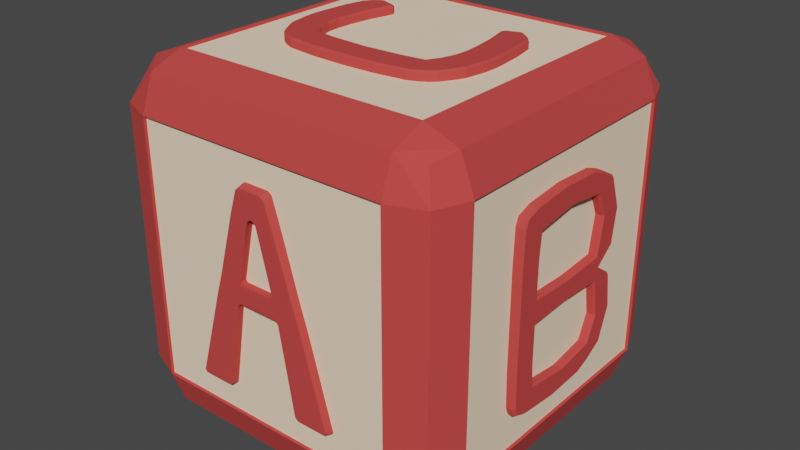# Source: toyblock.blend  (saved by Blender 2.83.19; exported with 4.5.12 LTS)
import bpy
from mathutils import Matrix  # noqa: F401  (used for matrix-valued properties, if any)

bpy.ops.wm.read_factory_settings(use_empty=True)
scene = bpy.context.scene
scene.name = 'Scene'

# ---- collections
col_collection = bpy.data.collections.new('Collection'); scene.collection.children.link(col_collection)

# ---- materials (node trees are filled in below, after node groups)
mat_material = bpy.data.materials.new('Material')
mat_material.alpha_threshold = 0.0
mat_material.use_transparent_shadow = False
mat_material.line_color = (0.0, 0.0, 0.0, 1.0)
mat_material_001 = bpy.data.materials.new('Material.001')
mat_material_001.use_transparent_shadow = False

# ---- material node trees
mat_material.use_nodes = True; mat_material.node_tree.nodes.clear()
_N = mat_material.node_tree.nodes; _L = mat_material.node_tree.links
n0 = _N.new('ShaderNodeOutputMaterial'); n0.name = 'Material Output'; n0.location = (300, 300)
n1 = _N.new('ShaderNodeBsdfPrincipled'); n1.name = 'Principled BSDF'; n1.location = (10, 300)
n1.distribution = 'GGX'
n1.subsurface_method = 'BURLEY'
n1.inputs[0].default_value = (1.0, 0.7858, 0.5674, 1.0)
n1.inputs[2].default_value = 0.9
n1.inputs[3].default_value = 1.45
n1.inputs[27].default_value = (0.0, 0.0, 0.0, 1.0)
n1.inputs[28].default_value = 1.0
_L.new(n1.outputs[0], n0.inputs[0])
n0.is_active_output = True
mat_material_001.use_nodes = True; mat_material_001.node_tree.nodes.clear()
_N = mat_material_001.node_tree.nodes; _L = mat_material_001.node_tree.links
n0 = _N.new('ShaderNodeBsdfPrincipled'); n0.name = 'Principled BSDF'; n0.location = (10, 300)
n0.distribution = 'GGX'
n0.subsurface_method = 'BURLEY'
n0.inputs[0].default_value = (0.5926, 0.0522, 0.04819, 1.0)
n0.inputs[2].default_value = 0.9
n0.inputs[3].default_value = 1.45
n0.inputs[27].default_value = (0.0, 0.0, 0.0, 1.0)
n0.inputs[28].default_value = 1.0
n1 = _N.new('ShaderNodeOutputMaterial'); n1.name = 'Material Output'; n1.location = (300, 300)
_L.new(n0.outputs[0], n1.inputs[0])
n1.is_active_output = True

# ---- world
world_world = bpy.data.worlds.new('World'); scene.world = world_world
world_world.use_nodes = True; world_world.node_tree.nodes.clear()
_N = world_world.node_tree.nodes; _L = world_world.node_tree.links
n0 = _N.new('ShaderNodeOutputWorld'); n0.name = 'World Output'; n0.location = (300, 300)
n1 = _N.new('ShaderNodeBackground'); n1.name = 'Background'; n1.location = (10, 300)
n1.inputs[0].default_value = (0.05088, 0.05088, 0.05088, 1.0)
_L.new(n1.outputs[0], n0.inputs[0])
n0.is_active_output = True
world_world.color = (0.05088, 0.05088, 0.05088)
world_world.use_sun_shadow = False
world_world.sun_shadow_jitter_overblur = 0.0

# ---- meshes
me_cube = bpy.data.meshes.new('Cube')
me_cube.from_pydata([(-0.7328, 0.9255, -0.9255), (-0.7328, 0.7378, -1.0), (-0.7328, 1.0, -0.7265), (-0.9255, 0.9255, -0.7265), (-1.0, 0.7378, -0.7265), (-0.8604, 0.8542, -0.8833), (-0.9255, 0.7378, -0.9255), (-0.7323, 0.7374, -0.9822), (-0.9822, 0.7392, -0.7269), (-0.7327, 0.9822, -0.7259), (0.7328, 0.9255, -0.9255), (0.7328, 0.7378, -1.0), (0.7328, 1.0, -0.7265), (0.9255, 0.9255, -0.7265), (1.0, 0.7378, -0.7265), (0.8604, 0.8542, -0.8833), (0.9255, 0.7378, -0.9255), (0.7323, 0.7374, -0.9822), (0.9822, 0.7392, -0.7269), (0.7327, 0.9822, -0.7259), (0.0, 1.0, -0.7265), (0.0, 0.7378, -1.0), (0.0, 0.9255, -0.9255), (0.0, 0.7374, -0.9822), (0.0, 0.9822, -0.7259), (-0.7328, -0.9255, -0.9255), (-0.7328, -0.7378, -1.0), (-0.7328, -1.0, -0.7265), (-0.9255, -0.9255, -0.7265), (-1.0, -0.7378, -0.7265), (-0.8604, -0.8542, -0.8833), (-0.9255, -0.7378, -0.9255), (-0.7323, -0.7374, -0.9822), (-0.9822, -0.7392, -0.7269), (-0.7327, -0.9822, -0.7259), (-0.7328, 0.0, -1.0), (-0.9255, 0.0, -0.9255), (-1.0, 0.0, -0.7265), (-0.9822, 0.0, -0.7269), (-0.7323, 0.0, -0.9822), (0.7328, -0.9255, -0.9255), (0.7328, -0.7378, -1.0), (0.7328, -1.0, -0.7265), (0.9255, -0.9255, -0.7265), (1.0, -0.7378, -0.7265), (0.8604, -0.8542, -0.8833), (0.9255, -0.7378, -0.9255), (0.7323, -0.7374, -0.9822), (0.9822, -0.7392, -0.7269), (0.7327, -0.9822, -0.7259), (0.0, -1.0, -0.7265), (0.0, -0.7378, -1.0), (0.0, -0.9255, -0.9255), (0.0, -0.7374, -0.9822), (0.0, -0.9822, -0.7259), (0.7328, 0.0, -1.0), (0.9255, 0.0, -0.9255), (1.0, 0.0, -0.7265), (0.9822, 0.0, -0.7269), (0.7323, 0.0, -0.9822), (0.0, 0.0, -0.9822), (-0.7328, 0.9255, 0.9255), (-0.7328, 0.7378, 1.0), (-0.7328, 1.0, 0.7265), (-0.9255, 0.9255, 0.7265), (-1.0, 0.7378, 0.7265), (-0.8604, 0.8542, 0.8833), (-0.9255, 0.7378, 0.9255), (-0.7323, 0.7374, 0.9822), (-0.9822, 0.7392, 0.7269), (-0.7327, 0.9822, 0.7259), (-0.7328, 1.0, 0.0), (-0.9255, 0.9255, 0.0), (-1.0, 0.7378, 0.0), (-0.9822, 0.7392, 0.0), (-0.7327, 0.9822, 0.0), (0.7328, 0.9255, 0.9255), (0.7328, 0.7378, 1.0), (0.7328, 1.0, 0.7265), (0.9255, 0.9255, 0.7265), (1.0, 0.7378, 0.7265), (0.8604, 0.8542, 0.8833), (0.9255, 0.7378, 0.9255), (0.7323, 0.7374, 0.9822), (0.9822, 0.7392, 0.7269), (0.7327, 0.9822, 0.7259), (0.0, 1.0, 0.7265), (0.0, 0.7378, 1.0), (0.0, 0.9255, 0.9255), (0.0, 0.7374, 0.9822), (0.0, 0.9822, 0.7259), (0.7328, 1.0, 0.0), (0.9255, 0.9255, 0.0), (1.0, 0.7378, 0.0), (0.9822, 0.7392, 0.0), (0.7327, 0.9822, 0.0), (0.0, 0.9822, 0.0), (-0.7328, -0.9255, 0.9255), (-0.7328, -0.7378, 1.0), (-0.7328, -1.0, 0.7265), (-0.9255, -0.9255, 0.7265), (-1.0, -0.7378, 0.7265), (-0.8604, -0.8542, 0.8833), (-0.9255, -0.7378, 0.9255), (-0.7323, -0.7374, 0.9822), (-0.9822, -0.7392, 0.7269), (-0.7327, -0.9822, 0.7259), (-0.7328, 0.0, 1.0), (-0.9255, 0.0, 0.9255), (-1.0, 0.0, 0.7265), (-0.9822, 0.0, 0.7269), (-0.7323, 0.0, 0.9822), (-0.7328, -1.0, 0.0), (-0.9255, -0.9255, 0.0), (-1.0, -0.7378, 0.0), (-0.9822, -0.7392, 0.0), (-0.7327, -0.9822, 0.0), (-0.9822, 0.0, 0.0), (0.7328, -0.9255, 0.9255), (0.7328, -0.7378, 1.0), (0.7328, -1.0, 0.7265), (0.9255, -0.9255, 0.7265), (1.0, -0.7378, 0.7265), (0.8604, -0.8542, 0.8833), (0.9255, -0.7378, 0.9255), (0.7323, -0.7374, 0.9822), (0.9822, -0.7392, 0.7269), (0.7327, -0.9822, 0.7259), (0.0, -1.0, 0.7265), (0.0, -0.7378, 1.0), (0.0, -0.9255, 0.9255), (0.0, -0.7374, 0.9822), (0.0, -0.9822, 0.7259), (0.7328, 0.0, 1.0), (0.9255, 0.0, 0.9255), (1.0, 0.0, 0.7265), (0.9822, 0.0, 0.7269), (0.7323, 0.0, 0.9822), (0.0, 0.0, 0.9822), (0.7328, -1.0, 0.0), (0.9255, -0.9255, 0.0), (1.0, -0.7378, 0.0), (0.9822, -0.7392, 0.0), (0.7327, -0.9822, 0.0), (0.0, -0.9822, 0.0), (0.9822, 0.0, 0.0)], [], [(22, 0, 2, 20), (24, 20, 2, 9), (5, 6, 4, 3), (9, 2, 71, 75), (72, 71, 2, 3), (39, 7, 23, 60), (38, 8, 74, 117), (4, 73, 74, 8), (36, 6, 4, 37), (22, 21, 1, 0), (0, 5, 3, 2), (8, 38, 37, 4), (6, 5, 0, 1), (96, 24, 9, 75), (7, 1, 21, 23), (3, 4, 73, 72), (35, 39, 7, 1), (6, 1, 35, 36), (22, 20, 12, 10), (24, 19, 12, 20), (15, 13, 14, 16), (19, 95, 91, 12), (92, 13, 12, 91), (59, 60, 23, 17), (58, 145, 94, 18), (14, 18, 94, 93), (56, 57, 14, 16), (22, 10, 11, 21), (10, 12, 13, 15), (18, 14, 57, 58), (16, 11, 10, 15), (96, 95, 19, 24), (17, 23, 21, 11), (13, 92, 93, 14), (55, 11, 17, 59), (16, 56, 55, 11), (52, 50, 27, 25), (54, 34, 27, 50), (30, 28, 29, 31), (34, 116, 112, 27), (113, 28, 27, 112), (39, 60, 53, 32), (38, 117, 115, 33), (29, 33, 115, 114), (36, 37, 29, 31), (52, 25, 26, 51), (25, 27, 28, 30), (33, 29, 37, 38), (31, 26, 25, 30), (144, 116, 34, 54), (32, 53, 51, 26), (28, 113, 114, 29), (35, 26, 32, 39), (31, 36, 35, 26), (52, 40, 42, 50), (54, 50, 42, 49), (45, 46, 44, 43), (49, 42, 139, 143), (140, 139, 42, 43), (59, 47, 53, 60), (58, 48, 142, 145), (44, 141, 142, 48), (56, 46, 44, 57), (52, 51, 41, 40), (40, 45, 43, 42), (48, 58, 57, 44), (46, 45, 40, 41), (144, 54, 49, 143), (47, 41, 51, 53), (43, 44, 141, 140), (55, 59, 47, 41), (46, 41, 55, 56), (88, 86, 63, 61), (90, 70, 63, 86), (66, 64, 65, 67), (70, 75, 71, 63), (72, 64, 63, 71), (111, 138, 89, 68), (110, 117, 74, 69), (65, 69, 74, 73), (108, 109, 65, 67), (88, 61, 62, 87), (61, 63, 64, 66), (69, 65, 109, 110), (67, 62, 61, 66), (96, 75, 70, 90), (68, 89, 87, 62), (64, 72, 73, 65), (107, 62, 68, 111), (67, 108, 107, 62), (88, 76, 78, 86), (90, 86, 78, 85), (81, 82, 80, 79), (85, 78, 91, 95), (92, 91, 78, 79), (137, 83, 89, 138), (136, 84, 94, 145), (80, 93, 94, 84), (134, 82, 80, 135), (88, 87, 77, 76), (76, 81, 79, 78), (84, 136, 135, 80), (82, 81, 76, 77), (96, 90, 85, 95), (83, 77, 87, 89), (79, 80, 93, 92), (133, 137, 83, 77), (82, 77, 133, 134), (130, 97, 99, 128), (132, 128, 99, 106), (102, 103, 101, 100), (106, 99, 112, 116), (113, 112, 99, 100), (111, 104, 131, 138), (110, 105, 115, 117), (101, 114, 115, 105), (108, 103, 101, 109), (130, 129, 98, 97), (97, 102, 100, 99), (105, 110, 109, 101), (103, 102, 97, 98), (144, 132, 106, 116), (104, 98, 129, 131), (100, 101, 114, 113), (107, 111, 104, 98), (103, 98, 107, 108), (130, 128, 120, 118), (132, 127, 120, 128), (123, 121, 122, 124), (127, 143, 139, 120), (140, 121, 120, 139), (137, 138, 131, 125), (136, 145, 142, 126), (122, 126, 142, 141), (134, 135, 122, 124), (130, 118, 119, 129), (118, 120, 121, 123), (126, 122, 135, 136), (124, 119, 118, 123), (144, 143, 127, 132), (125, 131, 129, 119), (121, 140, 141, 122), (133, 119, 125, 137), (124, 134, 133, 119)])
me_cube.polygons.foreach_set('material_index', [1, 1, 1, 1, 1, 0, 0, 1, 1, 1, 1, 1, 1, 0, 1, 1, 1, 1, 1, 1, 1, 1, 1, 0, 0, 1, 1, 1, 1, 1, 1, 0, 1, 1, 1, 1, 1, 1, 1, 1, 1, 0, 0, 1, 1, 1, 1, 1, 1, 0, 1, 1, 1, 1, 1, 1, 1, 1, 1, 0, 0, 1, 1, 1, 1, 1, 1, 0, 1, 1, 1, 1, 1, 1, 1, 1, 1, 0, 0, 1, 1, 1, 1, 1, 1, 0, 1, 1, 1, 1, 1, 1, 1, 1, 1, 0, 0, 1, 1, 1, 1, 1, 1, 0, 1, 1, 1, 1, 1, 1, 1, 1, 1, 0, 0, 1, 1, 1, 1, 1, 1, 0, 1, 1, 1, 1, 1, 1, 1, 1, 1, 0, 0, 1, 1, 1, 1, 1, 1, 0, 1, 1, 1, 1])
_uv = me_cube.uv_layers.new(name='UVMap')
_uv.uv.foreach_set('vector', [0.0, 0.0, 0.0, 0.0, 0.4092, 0.2845, 0.0, 0.0, 0.0, 0.0, 0.0, 0.0, 0.4092, 0.2845, 0.0, 0.0, 0.3904, 0.2346, 0.0, 0.0, 0.0, 0.0, 0.4092, 0.237, 0.0, 0.0, 0.4092, 0.2845, 0.0, 0.0, 0.0, 0.0, 0.0, 0.0, 0.0, 0.0, 0.4092, 0.2845, 0.4092, 0.263, 0.0, 0.0, 0.0, 0.0, 0.0, 0.0, 0.0, 0.0, 0.0, 0.0, 0.0, 0.0, 0.0, 0.0, 0.0, 0.0, 0.0, 0.0, 0.0, 0.0, 0.0, 0.0, 0.0, 0.0, 0.0, 0.0, 0.0, 0.0, 0.0, 0.0, 0.0, 0.0, 0.0, 0.0, 0.0, 0.0, 0.0, 0.0, 0.1595, 0.5158, 0.0, 0.0, 0.0, 0.0, 0.4092, 0.263, 0.4092, 0.2845, 0.0, 0.0, 0.0, 0.0, 0.0, 0.0, 0.0, 0.0, 0.1408, 0.5328, 0.3815, 0.2346, 0.1595, 0.5158, 0.0, 0.0, 0.0, 0.0, 0.0, 0.0, 0.0, 0.0, 0.0, 0.0, 0.0, 0.0, 0.0, 0.0, 0.0, 0.0, 0.0, 0.0, 0.4092, 0.237, 0.0, 0.0, 0.0, 0.0, 0.0, 0.0, 0.0, 0.0, 0.0, 0.0, 0.0, 0.0, 0.0, 0.0, 0.1408, 0.5328, 0.0, 0.0, 0.0, 0.0, 0.0, 0.0, 0.0, 0.0, 0.0, 0.0, 0.4092, 0.2845, 0.0, 0.0, 0.0, 0.0, 0.0, 0.0, 0.4092, 0.2845, 0.0, 0.0, 0.3904, 0.2346, 0.4092, 0.237, 0.0, 0.0, 0.0, 0.0, 0.0, 0.0, 0.0, 0.0, 0.0, 0.0, 0.4092, 0.2845, 0.0, 0.0, 0.4092, 0.263, 0.4092, 0.2845, 0.0, 0.0, 0.0, 0.0, 0.0, 0.0, 0.0, 0.0, 0.0, 0.0, 0.0, 0.0, 0.0, 0.0, 0.0, 0.0, 0.0, 0.0, 0.0, 0.0, 0.0, 0.0, 0.0, 0.0, 0.0, 0.0, 0.0, 0.0, 0.0, 0.0, 0.0, 0.0, 0.0, 0.0, 0.0, 0.0, 0.1595, 0.5158, 0.0, 0.0, 0.0, 0.0, 0.0, 0.0, 0.4092, 0.2845, 0.4092, 0.263, 0.0, 0.0, 0.0, 0.0, 0.0, 0.0, 0.0, 0.0, 0.0, 0.0, 0.1408, 0.5328, 0.0, 0.0, 0.1595, 0.5158, 0.3815, 0.2346, 0.0, 0.0, 0.0, 0.0, 0.0, 0.0, 0.0, 0.0, 0.0, 0.0, 0.0, 0.0, 0.0, 0.0, 0.0, 0.0, 0.4092, 0.237, 0.0, 0.0, 0.0, 0.0, 0.0, 0.0, 0.0, 0.0, 0.0, 0.0, 0.0, 0.0, 0.0, 0.0, 0.1408, 0.5328, 0.0, 0.0, 0.0, 0.0, 0.0, 0.0, 0.0, 0.0, 0.0, 0.0, 0.4092, 0.2845, 0.0, 0.0, 0.0, 0.0, 0.0, 0.0, 0.4092, 0.2845, 0.0, 0.0, 0.3904, 0.2346, 0.4092, 0.237, 0.0, 0.0, 0.0, 0.0, 0.0, 0.0, 0.0, 0.0, 0.0, 0.0, 0.4092, 0.2845, 0.0, 0.0, 0.4092, 0.263, 0.4092, 0.2845, 0.0, 0.0, 0.0, 0.0, 0.0, 0.0, 0.0, 0.0, 0.0, 0.0, 0.0, 0.0, 0.0, 0.0, 0.0, 0.0, 0.0, 0.0, 0.0, 0.0, 0.0, 0.0, 0.0, 0.0, 0.0, 0.0, 0.0, 0.0, 0.0, 0.0, 0.0, 0.0, 0.0, 0.0, 0.0, 0.0, 0.1595, 0.5158, 0.0, 0.0, 0.0, 0.0, 0.0, 0.0, 0.4092, 0.2845, 0.4092, 0.263, 0.0, 0.0, 0.0, 0.0, 0.0, 0.0, 0.0, 0.0, 0.0, 0.0, 0.1408, 0.5328, 0.0, 0.0, 0.1595, 0.5158, 0.3815, 0.2346, 0.0, 0.0, 0.0, 0.0, 0.0, 0.0, 0.0, 0.0, 0.0, 0.0, 0.0, 0.0, 0.0, 0.0, 0.0, 0.0, 0.4092, 0.237, 0.0, 0.0, 0.0, 0.0, 0.0, 0.0, 0.0, 0.0, 0.0, 0.0, 0.0, 0.0, 0.0, 0.0, 0.1408, 0.5328, 0.0, 0.0, 0.0, 0.0, 0.0, 0.0, 0.0, 0.0, 0.0, 0.0, 0.4092, 0.2845, 0.0, 0.0, 0.0, 0.0, 0.0, 0.0, 0.4092, 0.2845, 0.0, 0.0, 0.3904, 0.2346, 0.0, 0.0, 0.0, 0.0, 0.4092, 0.237, 0.0, 0.0, 0.4092, 0.2845, 0.0, 0.0, 0.0, 0.0, 0.0, 0.0, 0.0, 0.0, 0.4092, 0.2845, 0.4092, 0.263, 0.0, 0.0, 0.0, 0.0, 0.0, 0.0, 0.0, 0.0, 0.0, 0.0, 0.0, 0.0, 0.0, 0.0, 0.0, 0.0, 0.0, 0.0, 0.0, 0.0, 0.0, 0.0, 0.0, 0.0, 0.0, 0.0, 0.0, 0.0, 0.0, 0.0, 0.0, 0.0, 0.0, 0.0, 0.0, 0.0, 0.0, 0.0, 0.1595, 0.5158, 0.0, 0.0, 0.0, 0.0, 0.4092, 0.263, 0.4092, 0.2845, 0.0, 0.0, 0.0, 0.0, 0.0, 0.0, 0.0, 0.0, 0.1408, 0.5328, 0.3815, 0.2346, 0.1595, 0.5158, 0.0, 0.0, 0.0, 0.0, 0.0, 0.0, 0.0, 0.0, 0.0, 0.0, 0.0, 0.0, 0.0, 0.0, 0.0, 0.0, 0.0, 0.0, 0.4092, 0.237, 0.0, 0.0, 0.0, 0.0, 0.0, 0.0, 0.0, 0.0, 0.0, 0.0, 0.0, 0.0, 0.0, 0.0, 0.1408, 0.5328, 0.0, 0.0, 0.0, 0.0, 0.0, 0.0, 0.0, 0.0, 0.0, 0.0, 0.4092, 0.2845, 0.0, 0.0, 0.0, 0.0, 0.0, 0.0, 0.4092, 0.2845, 0.0, 0.0, 0.3904, 0.2346, 0.4092, 0.237, 0.0, 0.0, 0.0, 0.0, 0.0, 0.0, 0.0, 0.0, 0.0, 0.0, 0.4092, 0.2845, 0.0, 0.0, 0.4092, 0.263, 0.4092, 0.2845, 0.0, 0.0, 0.0, 0.0, 0.0, 0.0, 0.0, 0.0, 0.0, 0.0, 0.0, 0.0, 0.0, 0.0, 0.0, 0.0, 0.0, 0.0, 0.0, 0.0, 0.0, 0.0, 0.0, 0.0, 0.0, 0.0, 0.0, 0.0, 0.0, 0.0, 0.0, 0.0, 0.0, 0.0, 0.0, 0.0, 0.1595, 0.5158, 0.0, 0.0, 0.0, 0.0, 0.0, 0.0, 0.4092, 0.2845, 0.4092, 0.263, 0.0, 0.0, 0.0, 0.0, 0.0, 0.0, 0.0, 0.0, 0.0, 0.0, 0.1408, 0.5328, 0.0, 0.0, 0.1595, 0.5158, 0.3815, 0.2346, 0.0, 0.0, 0.0, 0.0, 0.0, 0.0, 0.0, 0.0, 0.0, 0.0, 0.0, 0.0, 0.0, 0.0, 0.0, 0.0, 0.4092, 0.237, 0.0, 0.0, 0.0, 0.0, 0.0, 0.0, 0.0, 0.0, 0.0, 0.0, 0.0, 0.0, 0.0, 0.0, 0.1408, 0.5328, 0.0, 0.0, 0.0, 0.0, 0.0, 0.0, 0.0, 0.0, 0.0, 0.0, 0.4092, 0.2845, 0.0, 0.0, 0.0, 0.0, 0.0, 0.0, 0.4092, 0.2845, 0.0, 0.0, 0.3904, 0.2346, 0.0, 0.0, 0.0, 0.0, 0.4092, 0.237, 0.0, 0.0, 0.4092, 0.2845, 0.0, 0.0, 0.0, 0.0, 0.0, 0.0, 0.0, 0.0, 0.4092, 0.2845, 0.4092, 0.263, 0.0, 0.0, 0.0, 0.0, 0.0, 0.0, 0.0, 0.0, 0.0, 0.0, 0.0, 0.0, 0.0, 0.0, 0.0, 0.0, 0.0, 0.0, 0.0, 0.0, 0.0, 0.0, 0.0, 0.0, 0.0, 0.0, 0.0, 0.0, 0.0, 0.0, 0.0, 0.0, 0.0, 0.0, 0.0, 0.0, 0.0, 0.0, 0.1595, 0.5158, 0.0, 0.0, 0.0, 0.0, 0.4092, 0.263, 0.4092, 0.2845, 0.0, 0.0, 0.0, 0.0, 0.0, 0.0, 0.0, 0.0, 0.1408, 0.5328, 0.3815, 0.2346, 0.1595, 0.5158, 0.0, 0.0, 0.0, 0.0, 0.0, 0.0, 0.0, 0.0, 0.0, 0.0, 0.0, 0.0, 0.0, 0.0, 0.0, 0.0, 0.0, 0.0, 0.4092, 0.237, 0.0, 0.0, 0.0, 0.0, 0.0, 0.0, 0.0, 0.0, 0.0, 0.0, 0.0, 0.0, 0.0, 0.0, 0.1408, 0.5328, 0.0, 0.0, 0.0, 0.0, 0.0, 0.0, 0.0, 0.0, 0.0, 0.0, 0.4092, 0.2845, 0.0, 0.0, 0.0, 0.0, 0.0, 0.0, 0.4092, 0.2845, 0.0, 0.0, 0.3904, 0.2346, 0.0, 0.0, 0.0, 0.0, 0.4092, 0.237, 0.0, 0.0, 0.4092, 0.2845, 0.0, 0.0, 0.0, 0.0, 0.0, 0.0, 0.0, 0.0, 0.4092, 0.2845, 0.4092, 0.263, 0.0, 0.0, 0.0, 0.0, 0.0, 0.0, 0.0, 0.0, 0.0, 0.0, 0.0, 0.0, 0.0, 0.0, 0.0, 0.0, 0.0, 0.0, 0.0, 0.0, 0.0, 0.0, 0.0, 0.0, 0.0, 0.0, 0.0, 0.0, 0.0, 0.0, 0.0, 0.0, 0.0, 0.0, 0.0, 0.0, 0.0, 0.0, 0.1595, 0.5158, 0.0, 0.0, 0.0, 0.0, 0.4092, 0.263, 0.4092, 0.2845, 0.0, 0.0, 0.0, 0.0, 0.0, 0.0, 0.0, 0.0, 0.1408, 0.5328, 0.3815, 0.2346, 0.1595, 0.5158, 0.0, 0.0, 0.0, 0.0, 0.0, 0.0, 0.0, 0.0, 0.0, 0.0, 0.0, 0.0, 0.0, 0.0, 0.0, 0.0, 0.0, 0.0, 0.4092, 0.237, 0.0, 0.0, 0.0, 0.0, 0.0, 0.0, 0.0, 0.0, 0.0, 0.0, 0.0, 0.0, 0.0, 0.0, 0.1408, 0.5328, 0.0, 0.0, 0.0, 0.0, 0.0, 0.0, 0.0, 0.0, 0.0, 0.0, 0.4092, 0.2845, 0.0, 0.0, 0.0, 0.0, 0.0, 0.0, 0.4092, 0.2845, 0.0, 0.0, 0.3904, 0.2346, 0.4092, 0.237, 0.0, 0.0, 0.0, 0.0, 0.0, 0.0, 0.0, 0.0, 0.0, 0.0, 0.4092, 0.2845, 0.0, 0.0, 0.4092, 0.263, 0.4092, 0.2845, 0.0, 0.0, 0.0, 0.0, 0.0, 0.0, 0.0, 0.0, 0.0, 0.0, 0.0, 0.0, 0.0, 0.0, 0.0, 0.0, 0.0, 0.0, 0.0, 0.0, 0.0, 0.0, 0.0, 0.0, 0.0, 0.0, 0.0, 0.0, 0.0, 0.0, 0.0, 0.0, 0.0, 0.0, 0.0, 0.0, 0.1595, 0.5158, 0.0, 0.0, 0.0, 0.0, 0.0, 0.0, 0.4092, 0.2845, 0.4092, 0.263, 0.0, 0.0, 0.0, 0.0, 0.0, 0.0, 0.0, 0.0, 0.0, 0.0, 0.1408, 0.5328, 0.0, 0.0, 0.1595, 0.5158, 0.3815, 0.2346, 0.0, 0.0, 0.0, 0.0, 0.0, 0.0, 0.0, 0.0, 0.0, 0.0, 0.0, 0.0, 0.0, 0.0, 0.0, 0.0, 0.4092, 0.237, 0.0, 0.0, 0.0, 0.0, 0.0, 0.0, 0.0, 0.0, 0.0, 0.0, 0.0, 0.0, 0.0, 0.0, 0.1408, 0.5328, 0.0, 0.0, 0.0, 0.0, 0.0, 0.0])
me_cube.materials.append(mat_material)
me_cube.materials.append(mat_material_001)
me_cube.use_remesh_preserve_volume = False
me_cube.use_remesh_preserve_attributes = False
me_cube.use_mirror_vertex_groups = False
me_cube.update()
me_cube_001 = bpy.data.meshes.new('Cube.001')
me_cube_001.from_pydata([(-0.6956, -0.9685, -0.9337), (-0.6753, -0.9725, -0.9593), (-0.6669, -0.9962, -0.933), (-0.1204, -1.0, 0.9478), (-0.1132, -0.9725, 0.9744), (-0.1488, -0.9725, 0.9489), (-0.687, 0.9725, -1.0), (-0.7074, 0.9685, -0.9734), (-0.6787, 0.9962, -0.9728), (-0.1605, 0.9725, 0.9737), (-0.125, 0.9725, 1.0), (-0.1321, 1.0, 0.9725), (0.0, 1.0, 0.9725), (0.0, 0.9725, 1.0), (0.0, -0.9725, 0.9744), (0.0, -1.0, 0.9478), (-0.4092, 0.9725, -1.0), (-0.405, 0.9962, -0.9728), (-0.3771, 0.9684, -0.9729), (-0.07565, -1.0, 0.9478), (-0.03809, -1.0, 0.9478), (-0.03697, -0.9725, 0.9744), (-0.07886, -0.9725, 0.9744), (-0.04986, 1.0, 0.9725), (-0.1049, 1.0, 0.9725), (-0.1038, 0.9725, 1.0), (-0.04873, 0.9725, 1.0), (-0.3932, -0.9962, -0.933), (-0.3974, -0.9725, -0.9593), (-0.3653, -0.9684, -0.9331), (-0.4655, -0.8497, -0.1118), (-0.4372, -0.8776, -0.1124), (-0.4212, -0.8738, -0.05948), (-0.4503, -0.8462, -0.06064), (-0.4773, 0.8497, -0.1234), (-0.4621, 0.8462, -0.0705), (-0.4329, 0.8738, -0.0693), (-0.449, 0.8776, -0.1241), (0.0, -0.8738, -0.05948), (0.0, -0.8462, -0.08608), (0.0, 0.8462, -0.08608), (0.0, 0.8738, -0.0693), (-0.2019, 0.8462, -0.09681), (-0.234, 0.8498, -0.1239), (-0.2619, 0.8776, -0.1241), (-0.253, 0.8738, -0.0693), (-0.1974, 0.8738, -0.0693), (-0.1901, -0.8462, -0.08608), (-0.1856, -0.8738, -0.05948), (-0.2501, -0.8776, -0.1124), (-0.2222, -0.8498, -0.1123), (-0.408, -0.8462, 0.07337), (-0.3796, -0.8738, 0.07221), (-0.3639, -0.879, 0.1249), (-0.3925, -0.8509, 0.1244), (-0.4197, 0.8462, 0.0681), (-0.4043, 0.8509, 0.1209), (-0.3756, 0.879, 0.1214), (-0.3913, 0.8738, 0.0669), (0.0, -0.8462, 0.09881), (0.0, -0.8738, 0.07221), (0.0, 0.8738, 0.0669), (0.0, 0.8462, 0.09441), (-0.1766, 0.8738, 0.0669), (-0.2322, 0.8738, 0.0669), (-0.2147, 0.879, 0.1214), (-0.1868, 0.851, 0.1215), (-0.1727, 0.8462, 0.09441), (-0.1648, -0.8738, 0.07221), (-0.1609, -0.8462, 0.09881), (-0.175, -0.851, 0.125), (-0.203, -0.879, 0.1249), (-0.209, -0.9725, 0.7582), (-0.2244, -0.9669, 0.7072), (-0.1961, -0.9948, 0.7067), (-0.1799, -1.0, 0.7594), (-0.2362, 0.9669, 0.7236), (-0.2208, 0.9725, 0.7764), (-0.1916, 1.0, 0.7776), (-0.2078, 0.9948, 0.7231), (0.0, -1.0, 0.7594), (0.0, -0.9725, 0.7328), (0.0, 0.9725, 0.7501), (0.0, 1.0, 0.7776), (-0.02498, 0.9725, 0.7501), (-0.05719, 0.9668, 0.723), (-0.1193, 0.9948, 0.7231), (-0.1131, 1.0, 0.7776), (-0.05798, 1.0, 0.7776), (-0.01322, -0.9725, 0.7328), (-0.01893, -1.0, 0.7594), (-0.08586, -0.9948, 0.7593), (-0.07592, -0.9948, 0.7067), (-0.04542, -0.9668, 0.7066)], [], [(25, 10, 4, 22), (72, 5, 9, 77), (8, 37, 44, 17), (80, 15, 20, 90), (13, 26, 21, 14), (27, 49, 31, 2), (88, 23, 12, 83), (50, 29, 18, 43), (78, 11, 24, 87), (38, 60, 68, 48), (93, 89, 90, 92), (6, 16, 28, 1), (46, 63, 61, 41), (39, 47, 42, 40), (71, 92, 74, 53), (33, 51, 55, 35), (36, 58, 64, 45), (81, 89, 84, 82), (67, 69, 59, 62), (85, 93, 70, 66), (54, 73, 76, 56), (57, 79, 86, 65), (0, 1, 2), (3, 4, 5), (6, 7, 8), (9, 10, 11), (16, 17, 18), (19, 20, 21, 22), (23, 24, 25, 26), (27, 28, 29), (30, 31, 32, 33), (34, 35, 36, 37), (42, 43, 44, 45, 46), (51, 52, 53, 54), (55, 56, 57, 58), (63, 64, 65, 66, 67), (68, 69, 70, 71), (72, 73, 74, 75), (76, 77, 78, 79), (84, 85, 86, 87, 88), (90, 91, 92), (6, 1, 0, 7), (75, 3, 5, 72), (4, 10, 9, 5), (37, 8, 7, 34), (16, 6, 8, 17), (22, 4, 3, 19), (26, 13, 12, 23), (42, 47, 50, 43), (84, 89, 93, 85), (14, 21, 20, 15), (10, 25, 24, 11), (1, 28, 27, 2), (43, 18, 17, 44), (18, 29, 28, 16), (25, 22, 21, 26), (49, 27, 29, 50), (2, 31, 30, 0), (58, 36, 35, 55), (63, 46, 45, 64), (38, 48, 47, 39), (36, 45, 44, 37), (46, 41, 40, 42), (33, 35, 34, 30), (32, 52, 51, 33), (79, 57, 56, 76), (69, 67, 66, 70), (85, 66, 65, 86), (92, 71, 70, 93), (59, 69, 68, 60), (57, 65, 64, 58), (67, 62, 61, 63), (53, 52, 68, 71), (54, 56, 55, 51), (53, 74, 73, 54), (11, 78, 77, 9), (23, 88, 87, 24), (20, 19, 91, 90), (80, 90, 89, 81), (78, 87, 86, 79), (88, 83, 82, 84), (91, 75, 74, 92), (72, 77, 76, 73), (0, 30, 34, 7), (50, 47, 48, 49), (31, 49, 48, 32), (68, 52, 32, 48), (75, 91, 19, 3)])
_uv = me_cube_001.uv_layers.new(name='UVMap')
_uv.uv.foreach_set('vector', [0.8351, 0.5034, 0.8524, 0.5034, 0.8524, 0.7466, 0.8351, 0.7466, 0.5971, 0.003439, 0.6217, 0.003439, 0.6217, 0.2466, 0.5971, 0.2466, 0.3776, 0.2555, 0.4593, 0.2571, 0.4593, 0.3054, 0.3776, 0.3071, 0.5972, 0.875, 0.6216, 0.875, 0.6216, 0.9153, 0.5972, 0.9173, 0.75, 0.5034, 0.7899, 0.5034, 0.7899, 0.7466, 0.75, 0.7466, 0.3776, 0.9429, 0.4593, 0.9446, 0.4593, 0.9929, 0.3776, 0.9945, 0.5972, 0.3327, 0.6216, 0.3347, 0.6216, 0.375, 0.5972, 0.375, 0.4586, 0.9287, 0.3755, 0.9307, 0.1979, 0.5012, 0.4544, 0.327, 0.5972, 0.2634, 0.6216, 0.2709, 0.6216, 0.2919, 0.5972, 0.2992, 0.4659, 0.875, 0.4853, 0.875, 0.4853, 0.9291, 0.4659, 0.9297, 0.5894, 0.9285, 0.5938, 0.9097, 0.5972, 0.9173, 0.5895, 0.9495, 0.1302, 0.5034, 0.1823, 0.5034, 0.1823, 0.7466, 0.1302, 0.7466, 0.4659, 0.3203, 0.4853, 0.3209, 0.4853, 0.375, 0.4659, 0.375, 0.4619, 0.8671, 0.4619, 0.9208, 0.4619, 0.3292, 0.4619, 0.3829, 0.4936, 0.9461, 0.5895, 0.9495, 0.5895, 0.988, 0.4936, 0.9914, 0.4657, 0.003936, 0.4855, 0.003936, 0.4855, 0.2461, 0.4657, 0.2461, 0.4659, 0.2576, 0.4853, 0.2581, 0.4853, 0.3045, 0.4659, 0.305, 0.5938, 0.8681, 0.5938, 0.9097, 0.5938, 0.3403, 0.5938, 0.3819, 0.4893, 0.3303, 0.4893, 0.9197, 0.4893, 0.8671, 0.4893, 0.3829, 0.5894, 0.3215, 0.5894, 0.9285, 0.4936, 0.9279, 0.4936, 0.3221, 0.4935, 0.00384, 0.5895, 0.003595, 0.5895, 0.2464, 0.4935, 0.2462, 0.4936, 0.2586, 0.5895, 0.262, 0.5895, 0.3005, 0.4936, 0.3039, 0.3776, 0.003565, 0.375, 0.003439, 0.3783, 0.0, 0.6216, 0.9791, 0.625, 0.9774, 0.6217, 1.0, 0.1302, 0.5034, 0.125, 0.5039, 0.1317, 0.5, 0.6217, 0.2466, 0.625, 0.2466, 0.6226, 0.25, 0.1823, 0.5034, 0.1831, 0.5, 0.1875, 0.5039, 0.6216, 0.9581, 0.6217, 0.9375, 0.625, 0.9375, 0.625, 0.9601, 0.6216, 0.3347, 0.6214, 0.3125, 0.6249, 0.3125, 0.625, 0.3351, 0.3776, 0.9429, 0.375, 0.9427, 0.378, 0.9375, 0.4594, 0.00383, 0.46, 0.0, 0.4619, 0.0, 0.4619, 0.003936, 0.4594, 0.2462, 0.4657, 0.2461, 0.4659, 0.2576, 0.4593, 0.2571, 0.4619, 0.3292, 0.4619, 0.3211, 0.4619, 0.3125, 0.4619, 0.3125, 0.4619, 0.3212, 0.4855, 0.003936, 0.4865, 0.0, 0.4893, 0.0, 0.4893, 0.003273, 0.4855, 0.2461, 0.4935, 0.2462, 0.4936, 0.2586, 0.4853, 0.2581, 0.4853, 0.3209, 0.4853, 0.3045, 0.4936, 0.3039, 0.4936, 0.3221, 0.4893, 0.3303, 0.4853, 0.9291, 0.4893, 0.9197, 0.4936, 0.9279, 0.4936, 0.9461, 0.5971, 0.003439, 0.5938, 0.004135, 0.5938, 0.0006502, 0.5982, 0.0, 0.5895, 0.2464, 0.5971, 0.2466, 0.5972, 0.2634, 0.5895, 0.262, 0.5938, 0.3403, 0.5894, 0.3215, 0.5895, 0.3005, 0.5972, 0.2992, 0.5972, 0.3327, 0.5972, 0.9173, 0.0, 0.0, 0.5895, 0.9495, 0.1302, 0.5034, 0.1302, 0.7466, 0.125, 0.7461, 0.125, 0.5039, 0.5972, 0.9866, 0.6216, 0.9791, 0.6217, 1.0, 0.5971, 1.0, 0.8524, 0.7466, 0.8524, 0.5034, 0.875, 0.5034, 0.875, 0.7466, 0.4593, 0.2571, 0.3776, 0.2555, 0.3776, 0.2464, 0.4594, 0.2462, 0.1823, 0.5034, 0.1302, 0.5034, 0.1317, 0.5, 0.1831, 0.5, 0.8351, 0.7466, 0.8524, 0.7466, 0.8583, 0.75, 0.836, 0.75, 0.7899, 0.5034, 0.75, 0.5034, 0.75, 0.5, 0.7909, 0.5, 0.4619, 0.3292, 0.4619, 0.9208, 0.4586, 0.9287, 0.4544, 0.327, 0.5938, 0.3403, 0.5938, 0.9097, 0.5894, 0.9285, 0.5894, 0.3215, 0.75, 0.7466, 0.7899, 0.7466, 0.7909, 0.75, 0.75, 0.75, 0.8524, 0.5034, 0.8351, 0.5034, 0.836, 0.5, 0.8583, 0.5, 0.1302, 0.7466, 0.1823, 0.7466, 0.1831, 0.75, 0.1317, 0.75, 0.4544, 0.327, 0.1979, 0.5012, 0.1944, 0.4953, 0.4523, 0.3191, 0.1979, 0.5012, 0.3755, 0.9307, 0.3724, 0.9315, 0.1901, 0.506, 0.8351, 0.5034, 0.8351, 0.7466, 0.7899, 0.7466, 0.7899, 0.5034, 0.4593, 0.9446, 0.3776, 0.9429, 0.3755, 0.9307, 0.4586, 0.9287, 0.3776, 0.9945, 0.4593, 0.9929, 0.4597, 1.0, 0.3779, 1.0, 0.4853, 0.2581, 0.4659, 0.2576, 0.4657, 0.2461, 0.4855, 0.2461, 0.4853, 0.3209, 0.4659, 0.3203, 0.4659, 0.305, 0.4853, 0.3045, 0.4659, 0.875, 0.4659, 0.9297, 0.4619, 0.9208, 0.4619, 0.8671, 0.4659, 0.2576, 0.4659, 0.305, 0.4593, 0.3054, 0.4593, 0.2571, 0.4659, 0.3203, 0.4659, 0.375, 0.4619, 0.3829, 0.4619, 0.3292, 0.4657, 0.003936, 0.4657, 0.2461, 0.4594, 0.2462, 0.4594, 0.00383, 0.4659, 0.9924, 0.4853, 0.9919, 0.4855, 1.0, 0.4657, 1.0, 0.5895, 0.262, 0.4936, 0.2586, 0.4935, 0.2462, 0.5895, 0.2464, 0.4893, 0.9197, 0.4893, 0.3303, 0.4936, 0.3221, 0.4936, 0.9279, 0.5894, 0.3215, 0.4936, 0.3221, 0.4936, 0.3039, 0.5895, 0.3005, 0.5895, 0.9495, 0.4936, 0.9461, 0.4936, 0.9279, 0.5894, 0.9285, 0.4893, 0.8671, 0.4893, 0.9197, 0.4853, 0.9291, 0.4853, 0.875, 0.4936, 0.2586, 0.4936, 0.3039, 0.4853, 0.3045, 0.4853, 0.2581, 0.4893, 0.3303, 0.4893, 0.3829, 0.4853, 0.375, 0.4853, 0.3209, 0.4936, 0.9914, 0.4865, 0.0, 0.4853, 0.9291, 0.4936, 0.9461, 0.4935, 0.00384, 0.4935, 0.2462, 0.4855, 0.2461, 0.4855, 0.003936, 0.4936, 0.9914, 0.5895, 0.988, 0.5888, 1.0, 0.4927, 1.0, 0.6216, 0.2709, 0.5972, 0.2634, 0.5971, 0.2466, 0.6217, 0.2466, 0.6216, 0.3347, 0.5972, 0.3327, 0.5972, 0.2992, 0.6216, 0.2919, 0.6216, 0.9153, 0.6216, 0.9581, 0.0, 0.0, 0.5972, 0.9173, 0.5972, 0.875, 0.5972, 0.9173, 0.5938, 0.9097, 0.5938, 0.8681, 0.5972, 0.2634, 0.5972, 0.2992, 0.5895, 0.3005, 0.5895, 0.262, 0.5972, 0.3327, 0.5972, 0.375, 0.5938, 0.3819, 0.5938, 0.3403, 0.0, 0.0, 0.5982, 0.0, 0.5938, 0.0006502, 0.5895, 0.9495, 0.5971, 0.003439, 0.5971, 0.2466, 0.5895, 0.2464, 0.5895, 0.003595, 0.3776, 0.003565, 0.4594, 0.00383, 0.4594, 0.2462, 0.3776, 0.2464, 0.4586, 0.9287, 0.4619, 0.9208, 0.4659, 0.9297, 0.4593, 0.9446, 0.4593, 0.9929, 0.4593, 0.9446, 0.4659, 0.9297, 0.4619, 0.0, 0.4853, 0.9291, 0.4853, 0.9919, 0.4619, 0.0, 0.4659, 0.9297, 0.5982, 0.0, 0.0, 0.0, 0.6216, 0.9581, 0.8583, 0.75])
me_cube_001.materials.append(mat_material_001)
me_cube_001.use_remesh_fix_poles = True
me_cube_001.use_remesh_preserve_attributes = False
me_cube_001.use_mirror_vertex_groups = False
me_cube_001.update()
me_cube_002 = bpy.data.meshes.new('Cube.002')
me_cube_002.from_pydata([(-0.9142, -0.3921, -0.7835), (-0.972, -1.0, -0.4263), (-0.9409, 0.9573, -0.7981), (1.0, 1.0, -0.4267), (0.5453, -1.0, -0.7973), (0.9673, -1.0, -0.4263), (0.5678, 1.0, -0.8114), (-1.0, 1.0, -0.4267), (-0.972, -1.0, 0.0), (-1.0, 1.0, 0.0), (0.655, 1.0, 0.0), (0.6327, -1.0, 0.0), (-0.9832, 0.9573, -0.7283), (0.8416, 1.0, -0.7131), (0.8109, -1.0, -0.702), (-0.9552, -0.3921, -0.7164), (0.9009, -1.0, -0.1343), (-0.972, -1.0, -0.1343), (0.9315, 1.0, -0.1232), (-1.0, 1.0, -0.1232), (-0.6658, -1.0, -0.4276), (-0.7595, 1.0, -0.8422), (-0.7388, -1.0, -0.8266), (-0.6449, 1.0, -0.4267), (-0.6507, -1.0, 0.0), (-0.6714, 1.0, 0.0), (-0.6175, 1.0, -0.6309), (-0.6383, -1.0, -0.6394), (-0.6466, 1.0, -0.1038), (-0.6675, -1.0, -0.09546), (0.356, -1.0, -0.8413), (0.6654, 1.0, -0.424), (0.4041, 1.0, 0.0), (0.5173, 1.0, -0.631), (0.5812, 1.0, -0.1079), (0.6828, -1.0, -0.4248), (0.3696, 1.0, -0.8561), (0.3895, -1.0, 0.0), (0.5332, -1.0, -0.6391), (0.5973, -1.0, -0.09965), (-0.9409, 0.1062, -0.7981), (1.0, -0.5017, -0.4267), (0.5678, -0.5017, -0.8114), (-1.0, -0.5017, -0.4267), (0.655, -0.5017, 0.0), (-1.0, -0.5017, 0.0), (0.8416, -0.5017, -0.7131), (-0.9832, 0.1062, -0.7283), (-1.0, -0.5017, -0.1232), (0.9315, -0.5017, -0.1232), (-0.7595, -0.5017, -0.8422), (0.3696, -0.5017, -0.8561), (-0.6466, -0.5802, -0.1038), (0.5812, -0.5802, -0.1079), (0.6654, -0.5802, -0.424), (0.5173, -0.5802, -0.631), (-0.6175, -0.5802, -0.6309), (-0.6449, -0.5802, -0.4267), (-0.1747, -1.0, 0.0), (-0.01528, -1.0, -0.0788), (-0.1777, 1.0, 0.0), (-0.01287, 1.0, -0.08709), (-0.01287, -0.5802, -0.08709), (-0.195, 1.0, -0.8755), (-0.01743, -1.0, -0.6894), (-0.1914, -1.0, -0.8603), (-0.01496, 1.0, -0.6811), (-0.195, -0.5017, -0.8755), (-0.01496, -0.5802, -0.6811)], [], [(27, 20, 1, 15), (47, 43, 7, 12), (33, 31, 3, 13), (42, 46, 14, 4), (51, 42, 4, 30), (46, 41, 5, 14), (29, 24, 8, 17), (49, 44, 11, 16), (34, 32, 10, 18), (48, 45, 9, 19), (36, 33, 13, 6), (40, 47, 12, 2), (22, 27, 15, 0), (43, 48, 19, 7), (31, 34, 18, 3), (41, 49, 16, 5), (20, 29, 17, 1), (7, 19, 28, 23), (65, 64, 27, 22), (2, 12, 26, 21), (19, 9, 25, 28), (59, 58, 24, 29), (40, 50, 22, 0), (12, 7, 23, 26), (55, 54, 31, 33), (14, 5, 35, 38), (16, 11, 37, 39), (4, 14, 38, 30), (5, 16, 39, 35), (53, 54, 35, 39), (63, 66, 33, 36), (61, 60, 32, 34), (67, 51, 30, 65), (62, 53, 39, 59), (68, 66, 26, 56), (56, 57, 20, 27), (52, 57, 23, 28), (63, 36, 51, 67), (2, 21, 50, 40), (3, 18, 49, 41), (1, 17, 48, 43), (0, 15, 47, 40), (17, 8, 45, 48), (18, 10, 44, 49), (13, 3, 41, 46), (36, 6, 42, 51), (6, 13, 46, 42), (15, 1, 43, 47), (29, 20, 57, 52), (26, 23, 57, 56), (64, 68, 56, 27), (61, 34, 53, 62), (34, 31, 54, 53), (38, 35, 54, 55), (28, 61, 62, 52), (52, 62, 59, 29), (28, 25, 60, 61), (39, 37, 58, 59), (38, 55, 68, 64), (21, 63, 67, 50), (55, 33, 66, 68), (50, 67, 65, 22), (21, 26, 66, 63), (30, 38, 64, 65)])
_uv = me_cube_002.uv_layers.new(name='UVMap')
_uv.uv.foreach_set('vector', [0.3935, 0.9699, 0.4375, 0.9699, 0.4375, 1.0, 0.3935, 1.0, 0.3935, 0.06229, 0.4375, 0.06229, 0.4375, 0.25, 0.3935, 0.25, 0.3935, 0.4686, 0.4375, 0.4686, 0.4375, 0.5, 0.3935, 0.5, 0.375, 0.6877, 0.3935, 0.6877, 0.3935, 0.75, 0.375, 0.75, 0.3436, 0.6877, 0.375, 0.6877, 0.375, 0.75, 0.3436, 0.75, 0.3935, 0.6877, 0.4375, 0.6877, 0.4375, 0.75, 0.3935, 0.75, 0.4846, 0.9699, 0.5, 0.9699, 0.5, 1.0, 0.4846, 1.0, 0.4846, 0.6877, 0.5, 0.6877, 0.5, 0.75, 0.4846, 0.75, 0.4846, 0.4686, 0.5, 0.4686, 0.5, 0.5, 0.4846, 0.5, 0.4846, 0.06229, 0.5, 0.06229, 0.5, 0.25, 0.4846, 0.25, 0.375, 0.4686, 0.3935, 0.4686, 0.3935, 0.5, 0.375, 0.5, 0.375, 0.06229, 0.3935, 0.06229, 0.3935, 0.25, 0.375, 0.25, 0.375, 0.9699, 0.3935, 0.9699, 0.3935, 1.0, 0.375, 1.0, 0.4375, 0.06229, 0.4846, 0.06229, 0.4846, 0.25, 0.4375, 0.25, 0.4375, 0.4686, 0.4846, 0.4686, 0.4846, 0.5, 0.4375, 0.5, 0.4375, 0.6877, 0.4846, 0.6877, 0.4846, 0.75, 0.4375, 0.75, 0.4375, 0.9699, 0.4846, 0.9699, 0.4846, 1.0, 0.4375, 1.0, 0.4375, 0.25, 0.4846, 0.25, 0.4846, 0.2801, 0.4375, 0.2801, 0.375, 0.8756, 0.3935, 0.8756, 0.3935, 0.9699, 0.375, 0.9699, 0.375, 0.25, 0.3935, 0.25, 0.3935, 0.2801, 0.375, 0.2801, 0.4846, 0.25, 0.5, 0.25, 0.5, 0.2801, 0.4846, 0.2801, 0.4846, 0.8756, 0.5, 0.8756, 0.5, 0.9699, 0.4846, 0.9699, 0.125, 0.6877, 0.1551, 0.6877, 0.1551, 0.75, 0.125, 0.75, 0.3935, 0.25, 0.4375, 0.25, 0.4375, 0.2801, 0.3935, 0.2801, 0.3935, 0.7157, 0.4375, 0.7157, 0.4375, 0.4686, 0.3935, 0.4686, 0.3935, 0.75, 0.4375, 0.75, 0.4375, 0.7814, 0.3935, 0.7814, 0.4846, 0.75, 0.5, 0.75, 0.5, 0.7814, 0.4846, 0.7814, 0.375, 0.75, 0.3935, 0.75, 0.3935, 0.7814, 0.375, 0.7814, 0.4375, 0.75, 0.4846, 0.75, 0.4846, 0.7814, 0.4375, 0.7814, 0.4846, 0.7157, 0.4375, 0.7157, 0.4375, 0.7814, 0.4846, 0.7814, 0.375, 0.3744, 0.3935, 0.3744, 0.3935, 0.4686, 0.375, 0.4686, 0.4846, 0.3744, 0.5, 0.3744, 0.5, 0.4686, 0.4846, 0.4686, 0.2494, 0.6877, 0.3436, 0.6877, 0.3436, 0.75, 0.2494, 0.75, 0.4846, 0.7704, 0.4846, 0.7157, 0.4846, 0.7814, 0.4846, 0.8756, 0.3935, 0.7704, 0.3935, 0.3744, 0.3935, 0.2801, 0.3935, 0.8251, 0.3935, 0.8251, 0.4375, 0.8251, 0.4375, 0.9699, 0.3935, 0.9699, 0.4846, 0.8251, 0.4375, 0.8251, 0.4375, 0.2801, 0.4846, 0.2801, 0.2494, 0.5, 0.3436, 0.5, 0.3436, 0.6877, 0.2494, 0.6877, 0.125, 0.5, 0.1551, 0.5, 0.1551, 0.6877, 0.125, 0.6877, 0.4375, 0.5, 0.4846, 0.5, 0.4846, 0.6877, 0.4375, 0.6877, 0.4375, 0.0, 0.4846, 0.0, 0.4846, 0.06229, 0.4375, 0.06229, 0.375, 0.0, 0.3935, 0.0, 0.3935, 0.06229, 0.375, 0.06229, 0.4846, 0.0, 0.5, 0.0, 0.5, 0.06229, 0.4846, 0.06229, 0.4846, 0.5, 0.5, 0.5, 0.5, 0.6877, 0.4846, 0.6877, 0.3935, 0.5, 0.4375, 0.5, 0.4375, 0.6877, 0.3935, 0.6877, 0.3436, 0.5, 0.375, 0.5, 0.375, 0.6877, 0.3436, 0.6877, 0.375, 0.5, 0.3935, 0.5, 0.3935, 0.6877, 0.375, 0.6877, 0.3935, 0.0, 0.4375, 0.0, 0.4375, 0.06229, 0.3935, 0.06229, 0.4846, 0.9699, 0.4375, 0.9699, 0.4375, 0.8251, 0.4846, 0.8251, 0.3935, 0.2801, 0.4375, 0.2801, 0.4375, 0.8251, 0.3935, 0.8251, 0.3935, 0.8756, 0.3935, 0.7704, 0.3935, 0.8251, 0.3935, 0.9699, 0.4846, 0.3744, 0.4846, 0.4686, 0.4846, 0.7157, 0.4846, 0.7704, 0.4846, 0.4686, 0.4375, 0.4686, 0.4375, 0.7157, 0.4846, 0.7157, 0.3935, 0.7814, 0.4375, 0.7814, 0.4375, 0.7157, 0.3935, 0.7157, 0.4846, 0.2801, 0.4846, 0.3744, 0.4846, 0.7704, 0.4846, 0.8251, 0.4846, 0.8251, 0.4846, 0.7704, 0.4846, 0.8756, 0.4846, 0.9699, 0.4846, 0.2801, 0.5, 0.2801, 0.5, 0.3744, 0.4846, 0.3744, 0.4846, 0.7814, 0.5, 0.7814, 0.5, 0.8756, 0.4846, 0.8756, 0.3935, 0.7814, 0.3935, 0.7157, 0.3935, 0.7704, 0.3935, 0.8756, 0.1551, 0.5, 0.2494, 0.5, 0.2494, 0.6877, 0.1551, 0.6877, 0.3935, 0.7157, 0.3935, 0.4686, 0.3935, 0.3744, 0.3935, 0.7704, 0.1551, 0.6877, 0.2494, 0.6877, 0.2494, 0.75, 0.1551, 0.75, 0.375, 0.2801, 0.3935, 0.2801, 0.3935, 0.3744, 0.375, 0.3744, 0.375, 0.7814, 0.3935, 0.7814, 0.3935, 0.8756, 0.375, 0.8756])
me_cube_002.materials.append(mat_material_001)
me_cube_002.use_remesh_fix_poles = True
me_cube_002.use_remesh_preserve_attributes = False
me_cube_002.use_mirror_vertex_groups = False
me_cube_002.update()
me_cube_003 = bpy.data.meshes.new('Cube.003')
me_cube_003.from_pydata([(-0.736, -0.9998, -0.8489), (-0.7567, 1.0, -0.8545), (-0.001021, -0.9998, -0.9944), (0.8775, -0.9998, -0.8667), (0.9037, 1.0, -0.8733), (0.0, 1.0, -1.016), (-0.9766, -0.9998, 0.0), (-1.003, 1.0, 0.0), (-0.4785, 1.0, -0.9698), (-0.4656, -0.9998, -0.9523), (0.485, -0.9998, -0.9662), (0.5, 1.0, -0.9843), (-0.8246, 1.0, -0.8001), (0.9581, 1.0, -0.8154), (0.0, 1.0, -0.8993), (0.9304, -0.9998, -0.8147), (-0.001021, -0.9998, -0.89), (-0.802, -0.9998, -0.8002), (-0.4871, -0.9998, -0.8759), (-0.5, 1.0, -0.8836), (0.5, 1.0, -0.8836), (0.485, -0.9998, -0.8759), (-0.8599, -0.9998, -0.7386), (-0.8841, 1.0, -0.7315), (0.9808, 1.0, -0.7812), (0.0, 1.0, -0.7812), (0.9525, -0.9998, -0.7841), (-0.001021, -0.9998, -0.7841), (-0.4871, -0.9998, -0.7841), (-0.5, 1.0, -0.7812), (0.5, 1.0, -0.7812), (0.485, -0.9998, -0.7841), (-0.9127, -0.9998, -0.6546), (-0.9379, 1.0, -0.6367), (0.918, 1.041, -0.6283), (0.8914, -0.9602, -0.647), (-0.3889, -0.9998, -0.674), (-0.4013, 1.0, -0.6603), (0.519, 1.0, -0.6734), (0.5035, -0.9998, -0.6874), (-0.5853, 1.0, -0.9318), (-0.623, -0.9998, 0.0), (-0.5694, -0.9998, -0.9183), (-0.6045, 1.0, 0.0), (-0.6252, 1.0, -0.8612), (-0.6082, -0.9998, -0.8549), (-0.6467, 1.0, -0.7812), (-0.6297, -0.9998, -0.7841), (-0.5373, 1.0, -0.5862), (-0.5569, -0.9998, -0.6052), (0.0, 1.0, -0.7149), (-0.001021, -0.9998, -0.7247), (-0.1841, -0.9998, -0.9885), (-0.1883, 1.0, -1.009), (-0.1841, -0.9998, -0.888), (-0.1883, 1.0, -0.8971), (-0.1841, -0.9998, -0.7841), (-0.1883, 1.0, -0.7812), (-0.1883, 1.0, -0.7068), (-0.1841, -0.9998, -0.7174), (0.1728, 1.0, -1.008), (0.167, -0.9998, -0.9875), (0.1728, 1.0, -0.8971), (0.167, -0.9998, -0.888), (0.1728, 1.0, -0.7812), (0.167, -0.9998, -0.7841), (0.1794, 1.0, -0.7068), (0.1734, -0.9998, -0.7174), (0.7726, 1.041, -0.6248), (0.75, -0.9602, -0.6439), (0.8051, 1.041, -0.7998), (0.7816, -0.9602, -0.8008), (0.7958, 1.041, -0.8614), (0.7726, -0.9602, -0.856), (0.7958, 1.041, -0.9419), (0.7726, -0.9602, -0.9282), (-0.9632, -0.9998, -0.3731), (-0.9893, 1.0, -0.3229), (-0.5787, 1.0, -0.3078), (-0.5974, -0.9998, -0.3596), (0.8688, 1.041, -0.6107), (0.8435, -0.9602, -0.6312), (-0.7567, -0.6266, -0.8545), (0.0, -0.6266, -1.016), (0.9037, -0.6266, -0.8733), (-1.003, -0.6266, 0.0), (-0.4785, -0.6266, -0.9698), (0.5, -0.6266, -0.9843), (-0.8246, -0.6266, -0.8001), (0.9581, -0.6266, -0.8154), (0.7958, -0.5858, -0.9419), (-0.8841, -0.6266, -0.7315), (0.9808, -0.6266, -0.7812), (-0.9379, -0.6266, -0.6367), (0.918, -0.5858, -0.6283), (-0.5853, -0.6266, -0.9318), (0.519, -0.6266, -0.6734), (0.0, -0.6266, -0.7149), (-0.4013, -0.6266, -0.6603), (-0.1883, -0.6266, -0.7068), (-0.1883, -0.6266, -1.009), (0.1794, -0.6266, -0.7068), (0.1728, -0.6266, -1.008), (0.7726, -0.5858, -0.6248), (0.8688, -0.5858, -0.6107), (-0.9893, -0.6266, -0.3229), (-0.5373, -0.6266, -0.5862), (-0.5787, -0.6266, -0.3078), (-0.6045, -0.6266, 0.0)], [], [(90, 87, 11, 74), (100, 83, 2, 52), (79, 41, 6, 76), (105, 85, 7, 77), (95, 86, 9, 42), (102, 87, 10, 61), (10, 75, 73, 21), (60, 62, 20, 11), (40, 44, 19, 8), (52, 54, 18, 9), (82, 88, 12, 1), (90, 74, 4, 84), (84, 89, 15, 3), (42, 45, 17, 0), (61, 63, 16, 2), (53, 55, 14, 5), (62, 64, 30, 20), (44, 46, 29, 19), (54, 56, 28, 18), (88, 91, 23, 12), (89, 92, 26, 15), (45, 47, 22, 17), (63, 65, 27, 16), (55, 57, 25, 14), (46, 48, 37, 29), (91, 93, 33, 23), (96, 39, 69, 103), (92, 94, 35, 26), (47, 49, 32, 22), (28, 36, 49, 47), (23, 33, 48, 46), (18, 28, 47, 45), (12, 23, 46, 44), (9, 18, 45, 42), (1, 12, 44, 40), (77, 7, 43, 78), (82, 95, 42, 0), (101, 66, 50, 97), (66, 64, 25, 50), (67, 51, 27, 65), (58, 50, 25, 57), (59, 56, 27, 51), (99, 58, 37, 98), (97, 50, 58, 99), (36, 28, 56, 59), (37, 58, 57, 29), (19, 29, 57, 55), (16, 27, 56, 54), (8, 19, 55, 53), (2, 16, 54, 52), (86, 100, 52, 9), (39, 67, 65, 31), (38, 30, 64, 66), (96, 38, 66, 101), (21, 31, 65, 63), (14, 25, 64, 62), (10, 21, 63, 61), (5, 14, 62, 60), (83, 102, 61, 2), (3, 15, 73, 75), (74, 72, 13, 4), (74, 11, 20, 72), (72, 20, 30, 70), (13, 72, 70, 24), (30, 38, 68, 70), (103, 69, 81, 104), (39, 31, 71, 69), (26, 71, 73, 15), (31, 21, 73, 71), (33, 77, 78, 48), (93, 105, 77, 33), (49, 79, 76, 32), (106, 49, 36, 98), (106, 107, 79, 49), (107, 108, 41, 79), (94, 34, 80, 104), (26, 35, 81), (71, 26, 81, 69), (68, 80, 24, 70), (24, 80, 34), (35, 94, 104, 81), (78, 43, 108, 107), (48, 78, 107, 106), (48, 106, 98, 37), (32, 76, 105, 93), (68, 103, 104, 80), (5, 60, 102, 83), (39, 96, 101, 67), (8, 53, 100, 86), (51, 97, 99, 59), (59, 99, 98, 36), (67, 101, 97, 51), (1, 40, 95, 82), (24, 34, 94, 92), (38, 96, 103, 68), (22, 32, 93, 91), (13, 24, 92, 89), (17, 22, 91, 88), (4, 13, 89, 84), (75, 90, 84, 3), (0, 17, 88, 82), (60, 11, 87, 102), (40, 8, 86, 95), (76, 6, 85, 105), (53, 5, 83, 100), (75, 10, 87, 90)])
_uv = me_cube_003.uv_layers.new(name='UVMap')
_uv.uv.foreach_set('vector', [0.0, 0.0, 0.3125, 0.7033, 0.3125, 0.5, 0.0, 0.0, 0.2265, 0.7033, 0.25, 0.7033, 0.25, 0.75, 0.2265, 0.75, 0.4613, 0.9558, 0.5, 0.9558, 0.5, 1.0, 0.4613, 1.0, 0.4613, 0.04668, 0.5, 0.04668, 0.5, 0.25, 0.4613, 0.25, 0.1692, 0.7033, 0.1875, 0.7033, 0.1875, 0.75, 0.1692, 0.75, 0.2716, 0.7033, 0.3125, 0.7033, 0.3125, 0.75, 0.2716, 0.75, 0.375, 0.8125, 0.0, 0.0, 0.0, 0.0, 0.3923, 0.8125, 0.375, 0.3966, 0.3923, 0.3966, 0.3923, 0.4375, 0.375, 0.4375, 0.375, 0.2942, 0.3923, 0.2942, 0.3923, 0.3125, 0.375, 0.3125, 0.375, 0.8985, 0.3923, 0.8985, 0.3923, 0.9375, 0.375, 0.9375, 0.375, 0.04668, 0.3923, 0.04668, 0.3923, 0.25, 0.375, 0.25, 0.0, 0.0, 0.0, 0.0, 0.375, 0.5, 0.375, 0.7033, 0.375, 0.7033, 0.3923, 0.7033, 0.3923, 0.75, 0.375, 0.75, 0.375, 0.9558, 0.3923, 0.9558, 0.3923, 1.0, 0.375, 1.0, 0.375, 0.8534, 0.3923, 0.8534, 0.3923, 0.875, 0.375, 0.875, 0.375, 0.3515, 0.3923, 0.3515, 0.3923, 0.375, 0.375, 0.375, 0.3923, 0.3966, 0.4102, 0.3966, 0.4102, 0.4375, 0.3923, 0.4375, 0.3923, 0.2942, 0.4102, 0.2942, 0.4102, 0.3125, 0.3923, 0.3125, 0.3923, 0.8985, 0.4102, 0.8985, 0.4102, 0.9375, 0.3923, 0.9375, 0.3923, 0.04668, 0.4102, 0.04668, 0.4102, 0.25, 0.3923, 0.25, 0.3923, 0.7033, 0.4102, 0.7033, 0.4102, 0.75, 0.3923, 0.75, 0.3923, 0.9558, 0.4102, 0.9558, 0.4102, 1.0, 0.3923, 1.0, 0.3923, 0.8534, 0.4102, 0.8534, 0.4102, 0.875, 0.3923, 0.875, 0.3923, 0.3515, 0.4102, 0.3515, 0.4102, 0.375, 0.3923, 0.375, 0.4102, 0.2942, 0.4227, 0.2942, 0.4227, 0.3125, 0.4102, 0.3125, 0.4102, 0.04668, 0.4227, 0.04668, 0.4227, 0.25, 0.4102, 0.25, 0.0, 0.0, 0.0, 0.0, 0.0, 0.0, 0.0, 0.0, 0.4102, 0.7033, 0.4227, 0.7033, 0.4227, 0.75, 0.4102, 0.75, 0.4102, 0.9558, 0.4227, 0.9558, 0.4227, 1.0, 0.4102, 1.0, 0.4102, 0.9375, 0.4227, 0.9375, 0.4227, 0.9558, 0.4102, 0.9558, 0.4102, 0.25, 0.4227, 0.25, 0.4227, 0.2942, 0.4102, 0.2942, 0.3923, 0.9375, 0.4102, 0.9375, 0.4102, 0.9558, 0.3923, 0.9558, 0.3923, 0.25, 0.4102, 0.25, 0.4102, 0.2942, 0.3923, 0.2942, 0.375, 0.9375, 0.3923, 0.9375, 0.3923, 0.9558, 0.375, 0.9558, 0.375, 0.25, 0.3923, 0.25, 0.3923, 0.2942, 0.375, 0.2942, 0.4613, 0.25, 0.5, 0.25, 0.5, 0.2942, 0.4613, 0.2942, 0.125, 0.7033, 0.1692, 0.7033, 0.1692, 0.75, 0.125, 0.75, 0.0, 0.0, 0.0, 0.0, 0.0, 0.0, 0.0, 0.0, 0.0, 0.0, 0.4102, 0.3966, 0.4102, 0.375, 0.0, 0.0, 0.0, 0.0, 0.0, 0.0, 0.4102, 0.875, 0.4102, 0.8534, 0.1592, 0.1177, 0.0, 0.0, 0.4102, 0.375, 0.4102, 0.3515, 0.1592, 0.3532, 0.4102, 0.8985, 0.4102, 0.875, 0.0, 0.0, 0.1592, 0.3092, 0.1592, 0.1177, 0.4227, 0.3125, 0.4227, 0.8208, 0.0, 0.0, 0.0, 0.0, 0.1592, 0.1177, 0.1592, 0.3092, 0.4227, 0.9375, 0.4102, 0.9375, 0.4102, 0.8985, 0.1592, 0.3532, 0.4227, 0.3125, 0.1592, 0.1177, 0.4102, 0.3515, 0.4102, 0.3125, 0.3923, 0.3125, 0.4102, 0.3125, 0.4102, 0.3515, 0.3923, 0.3515, 0.3923, 0.875, 0.4102, 0.875, 0.4102, 0.8985, 0.3923, 0.8985, 0.375, 0.3125, 0.3923, 0.3125, 0.3923, 0.3515, 0.375, 0.3515, 0.375, 0.875, 0.3923, 0.875, 0.3923, 0.8985, 0.375, 0.8985, 0.1875, 0.7033, 0.2265, 0.7033, 0.2265, 0.75, 0.1875, 0.75, 0.0, 0.0, 0.0, 0.0, 0.4102, 0.8534, 0.4102, 0.8125, 0.0, 0.0, 0.4102, 0.4375, 0.4102, 0.3966, 0.0, 0.0, 0.0, 0.0, 0.0, 0.0, 0.0, 0.0, 0.0, 0.0, 0.3923, 0.8125, 0.4102, 0.8125, 0.4102, 0.8534, 0.3923, 0.8534, 0.3923, 0.375, 0.4102, 0.375, 0.4102, 0.3966, 0.3923, 0.3966, 0.375, 0.8125, 0.3923, 0.8125, 0.3923, 0.8534, 0.375, 0.8534, 0.375, 0.375, 0.3923, 0.375, 0.3923, 0.3966, 0.375, 0.3966, 0.25, 0.7033, 0.2716, 0.7033, 0.2716, 0.75, 0.25, 0.75, 0.375, 0.75, 0.3923, 0.75, 0.0, 0.0, 0.0, 0.0, 0.0, 0.0, 0.0, 0.0, 0.3923, 0.5, 0.375, 0.5, 0.0, 0.0, 0.375, 0.4375, 0.3923, 0.4375, 0.0, 0.0, 0.0, 0.0, 0.3923, 0.4375, 0.4102, 0.4375, 0.0, 0.0, 0.3923, 0.5, 0.0, 0.0, 0.0, 0.0, 0.4102, 0.5, 0.4102, 0.4375, 0.0, 0.0, 0.0, 0.0, 0.0, 0.0, 0.0, 0.0, 0.0, 0.0, 0.0, 0.0, 0.0, 0.0, 0.0, 0.0, 0.4102, 0.8125, 0.0, 0.0, 0.0, 0.0, 0.4102, 0.75, 0.0, 0.0, 0.0, 0.0, 0.3923, 0.75, 0.4102, 0.8125, 0.3923, 0.8125, 0.0, 0.0, 0.0, 0.0, 0.4227, 0.25, 0.4613, 0.25, 0.4613, 0.2942, 0.4227, 0.2942, 0.4227, 0.04668, 0.4613, 0.04668, 0.4613, 0.25, 0.4227, 0.25, 0.4227, 0.9558, 0.4613, 0.9558, 0.4613, 1.0, 0.4227, 1.0, 0.4227, 0.8323, 0.4227, 0.9558, 0.4227, 0.9375, 0.4227, 0.8208, 0.4227, 0.8323, 0.4613, 0.8323, 0.4613, 0.9558, 0.4227, 0.9558, 0.4613, 0.8323, 0.5, 0.8323, 0.5, 0.9558, 0.4613, 0.9558, 0.4227, 0.7033, 0.4227, 0.5, 0.0, 0.0, 0.0, 0.0, 0.4102, 0.75, 0.4227, 0.75, 0.0, 0.0, 0.0, 0.0, 0.4102, 0.75, 0.0, 0.0, 0.0, 0.0, 0.0, 0.0, 0.0, 0.0, 0.4102, 0.5, 0.0, 0.0, 0.4102, 0.5, 0.0, 0.0, 0.4227, 0.5, 0.4227, 0.75, 0.4227, 0.7033, 0.0, 0.0, 0.0, 0.0, 0.4613, 0.2942, 0.5, 0.2942, 0.5, 0.8323, 0.4613, 0.8323, 0.4227, 0.2942, 0.4613, 0.2942, 0.4613, 0.8323, 0.4227, 0.8323, 0.4227, 0.2942, 0.4227, 0.8323, 0.4227, 0.8208, 0.4227, 0.3125, 0.4227, 0.0, 0.4613, 0.0, 0.4613, 0.04668, 0.4227, 0.04668, 0.0, 0.0, 0.0, 0.0, 0.0, 0.0, 0.0, 0.0, 0.25, 0.5, 0.2716, 0.5, 0.2716, 0.7033, 0.25, 0.7033, 0.0, 0.0, 0.0, 0.0, 0.0, 0.0, 0.0, 0.0, 0.1875, 0.5, 0.2265, 0.5, 0.2265, 0.7033, 0.1875, 0.7033, 0.0, 0.0, 0.0, 0.0, 0.1592, 0.3092, 0.1592, 0.3532, 0.1592, 0.3532, 0.1592, 0.3092, 0.4227, 0.8208, 0.4227, 0.9375, 0.0, 0.0, 0.0, 0.0, 0.0, 0.0, 0.0, 0.0, 0.125, 0.5, 0.1692, 0.5, 0.1692, 0.7033, 0.125, 0.7033, 0.4102, 0.5, 0.4227, 0.5, 0.4227, 0.7033, 0.4102, 0.7033, 0.0, 0.0, 0.0, 0.0, 0.0, 0.0, 0.0, 0.0, 0.4102, 0.0, 0.4227, 0.0, 0.4227, 0.04668, 0.4102, 0.04668, 0.3923, 0.5, 0.4102, 0.5, 0.4102, 0.7033, 0.3923, 0.7033, 0.3923, 0.0, 0.4102, 0.0, 0.4102, 0.04668, 0.3923, 0.04668, 0.375, 0.5, 0.3923, 0.5, 0.3923, 0.7033, 0.375, 0.7033, 0.0, 0.0, 0.0, 0.0, 0.375, 0.7033, 0.375, 0.75, 0.375, 0.0, 0.3923, 0.0, 0.3923, 0.04668, 0.375, 0.04668, 0.2716, 0.5, 0.3125, 0.5, 0.3125, 0.7033, 0.2716, 0.7033, 0.1692, 0.5, 0.1875, 0.5, 0.1875, 0.7033, 0.1692, 0.7033, 0.4613, 0.0, 0.5, 0.0, 0.5, 0.04668, 0.4613, 0.04668, 0.2265, 0.5, 0.25, 0.5, 0.25, 0.7033, 0.2265, 0.7033, 0.0, 0.0, 0.3125, 0.75, 0.3125, 0.7033, 0.0, 0.0])
me_cube_003.materials.append(mat_material_001)
me_cube_003.use_remesh_fix_poles = True
me_cube_003.use_remesh_preserve_attributes = False
me_cube_003.use_mirror_vertex_groups = False
me_cube_003.update()
me_cube_004 = bpy.data.meshes.new('Cube.004')
me_cube_004.from_pydata([(-0.6956, -0.9685, -0.9337), (-0.6753, -0.9725, -0.9593), (-0.6669, -0.9962, -0.933), (-0.1204, -1.0, 0.9478), (-0.1132, -0.9725, 0.9744), (-0.1488, -0.9725, 0.9489), (-0.687, 0.9725, -1.0), (-0.7074, 0.9685, -0.9734), (-0.6787, 0.9962, -0.9728), (-0.1605, 0.9725, 0.9737), (-0.125, 0.9725, 1.0), (-0.1321, 1.0, 0.9725), (0.0, 1.0, 0.9725), (0.0, 0.9725, 1.0), (0.0, -0.9725, 0.9744), (0.0, -1.0, 0.9478), (-0.4092, 0.9725, -1.0), (-0.405, 0.9962, -0.9728), (-0.3771, 0.9684, -0.9729), (-0.07565, -1.0, 0.9478), (-0.03809, -1.0, 0.9478), (-0.03697, -0.9725, 0.9744), (-0.07886, -0.9725, 0.9744), (-0.04986, 1.0, 0.9725), (-0.1049, 1.0, 0.9725), (-0.1038, 0.9725, 1.0), (-0.04873, 0.9725, 1.0), (-0.3932, -0.9962, -0.933), (-0.3974, -0.9725, -0.9593), (-0.3653, -0.9684, -0.9331), (-0.4655, -0.8497, -0.1118), (-0.4372, -0.8776, -0.1124), (-0.4212, -0.8738, -0.05948), (-0.4503, -0.8462, -0.06064), (-0.4773, 0.8497, -0.1234), (-0.4621, 0.8462, -0.0705), (-0.4329, 0.8738, -0.0693), (-0.449, 0.8776, -0.1241), (0.0, -0.8738, -0.05948), (0.0, -0.8462, -0.08608), (0.0, 0.8462, -0.08608), (0.0, 0.8738, -0.0693), (-0.2019, 0.8462, -0.09681), (-0.234, 0.8498, -0.1239), (-0.2619, 0.8776, -0.1241), (-0.253, 0.8738, -0.0693), (-0.1974, 0.8738, -0.0693), (-0.1901, -0.8462, -0.08608), (-0.1856, -0.8738, -0.05948), (-0.2501, -0.8776, -0.1124), (-0.2222, -0.8498, -0.1123), (-0.408, -0.8462, 0.07337), (-0.3796, -0.8738, 0.07221), (-0.3639, -0.879, 0.1249), (-0.3925, -0.8509, 0.1244), (-0.4197, 0.8462, 0.0681), (-0.4043, 0.8509, 0.1209), (-0.3756, 0.879, 0.1214), (-0.3913, 0.8738, 0.0669), (0.0, -0.8462, 0.09881), (0.0, -0.8738, 0.07221), (0.0, 0.8738, 0.0669), (0.0, 0.8462, 0.09441), (-0.1766, 0.8738, 0.0669), (-0.2322, 0.8738, 0.0669), (-0.2147, 0.879, 0.1214), (-0.1868, 0.851, 0.1215), (-0.1727, 0.8462, 0.09441), (-0.1648, -0.8738, 0.07221), (-0.1609, -0.8462, 0.09881), (-0.175, -0.851, 0.125), (-0.203, -0.879, 0.1249), (-0.209, -0.9725, 0.7582), (-0.2244, -0.9669, 0.7072), (-0.1961, -0.9948, 0.7067), (-0.1799, -1.0, 0.7594), (-0.2362, 0.9669, 0.7236), (-0.2208, 0.9725, 0.7764), (-0.1916, 1.0, 0.7776), (-0.2078, 0.9948, 0.7231), (0.0, -1.0, 0.7594), (0.0, -0.9725, 0.7328), (0.0, 0.9725, 0.7501), (0.0, 1.0, 0.7776), (-0.02498, 0.9725, 0.7501), (-0.05719, 0.9668, 0.723), (-0.1193, 0.9948, 0.7231), (-0.1131, 1.0, 0.7776), (-0.05798, 1.0, 0.7776), (-0.01322, -0.9725, 0.7328), (-0.01893, -1.0, 0.7594), (-0.08586, -0.9948, 0.7593), (-0.07592, -0.9948, 0.7067), (-0.04542, -0.9668, 0.7066)], [], [(25, 10, 4, 22), (72, 5, 9, 77), (8, 37, 44, 17), (80, 15, 20, 90), (13, 26, 21, 14), (27, 49, 31, 2), (88, 23, 12, 83), (50, 29, 18, 43), (78, 11, 24, 87), (38, 60, 68, 48), (93, 89, 90, 92), (6, 16, 28, 1), (46, 63, 61, 41), (39, 47, 42, 40), (71, 92, 74, 53), (33, 51, 55, 35), (36, 58, 64, 45), (81, 89, 84, 82), (67, 69, 59, 62), (85, 93, 70, 66), (54, 73, 76, 56), (57, 79, 86, 65), (0, 1, 2), (3, 4, 5), (6, 7, 8), (9, 10, 11), (16, 17, 18), (19, 20, 21, 22), (23, 24, 25, 26), (27, 28, 29), (30, 31, 32, 33), (34, 35, 36, 37), (42, 43, 44, 45, 46), (51, 52, 53, 54), (55, 56, 57, 58), (63, 64, 65, 66, 67), (68, 69, 70, 71), (72, 73, 74, 75), (76, 77, 78, 79), (84, 85, 86, 87, 88), (90, 91, 92), (6, 1, 0, 7), (75, 3, 5, 72), (4, 10, 9, 5), (37, 8, 7, 34), (16, 6, 8, 17), (22, 4, 3, 19), (26, 13, 12, 23), (42, 47, 50, 43), (84, 89, 93, 85), (14, 21, 20, 15), (10, 25, 24, 11), (1, 28, 27, 2), (43, 18, 17, 44), (18, 29, 28, 16), (25, 22, 21, 26), (49, 27, 29, 50), (2, 31, 30, 0), (58, 36, 35, 55), (63, 46, 45, 64), (38, 48, 47, 39), (36, 45, 44, 37), (46, 41, 40, 42), (33, 35, 34, 30), (32, 52, 51, 33), (79, 57, 56, 76), (69, 67, 66, 70), (85, 66, 65, 86), (92, 71, 70, 93), (59, 69, 68, 60), (57, 65, 64, 58), (67, 62, 61, 63), (53, 52, 68, 71), (54, 56, 55, 51), (53, 74, 73, 54), (11, 78, 77, 9), (23, 88, 87, 24), (20, 19, 91, 90), (80, 90, 89, 81), (78, 87, 86, 79), (88, 83, 82, 84), (91, 75, 74, 92), (72, 77, 76, 73), (0, 30, 34, 7), (50, 47, 48, 49), (31, 49, 48, 32), (68, 52, 32, 48), (75, 91, 19, 3)])
_uv = me_cube_004.uv_layers.new(name='UVMap')
_uv.uv.foreach_set('vector', [0.8351, 0.5034, 0.8524, 0.5034, 0.8524, 0.7466, 0.8351, 0.7466, 0.5971, 0.003439, 0.6217, 0.003439, 0.6217, 0.2466, 0.5971, 0.2466, 0.3776, 0.2555, 0.4593, 0.2571, 0.4593, 0.3054, 0.3776, 0.3071, 0.5972, 0.875, 0.6216, 0.875, 0.6216, 0.9153, 0.5972, 0.9173, 0.75, 0.5034, 0.7899, 0.5034, 0.7899, 0.7466, 0.75, 0.7466, 0.3776, 0.9429, 0.4593, 0.9446, 0.4593, 0.9929, 0.3776, 0.9945, 0.5972, 0.3327, 0.6216, 0.3347, 0.6216, 0.375, 0.5972, 0.375, 0.4586, 0.9287, 0.3755, 0.9307, 0.1979, 0.5012, 0.4544, 0.327, 0.5972, 0.2634, 0.6216, 0.2709, 0.6216, 0.2919, 0.5972, 0.2992, 0.4659, 0.875, 0.4853, 0.875, 0.4853, 0.9291, 0.4659, 0.9297, 0.5894, 0.9285, 0.5938, 0.9097, 0.5972, 0.9173, 0.5895, 0.9495, 0.1302, 0.5034, 0.1823, 0.5034, 0.1823, 0.7466, 0.1302, 0.7466, 0.4659, 0.3203, 0.4853, 0.3209, 0.4853, 0.375, 0.4659, 0.375, 0.4619, 0.8671, 0.4619, 0.9208, 0.4619, 0.3292, 0.4619, 0.3829, 0.4936, 0.9461, 0.5895, 0.9495, 0.5895, 0.988, 0.4936, 0.9914, 0.4657, 0.003936, 0.4855, 0.003936, 0.4855, 0.2461, 0.4657, 0.2461, 0.4659, 0.2576, 0.4853, 0.2581, 0.4853, 0.3045, 0.4659, 0.305, 0.5938, 0.8681, 0.5938, 0.9097, 0.5938, 0.3403, 0.5938, 0.3819, 0.4893, 0.3303, 0.4893, 0.9197, 0.4893, 0.8671, 0.4893, 0.3829, 0.5894, 0.3215, 0.5894, 0.9285, 0.4936, 0.9279, 0.4936, 0.3221, 0.4935, 0.00384, 0.5895, 0.003595, 0.5895, 0.2464, 0.4935, 0.2462, 0.4936, 0.2586, 0.5895, 0.262, 0.5895, 0.3005, 0.4936, 0.3039, 0.3776, 0.003565, 0.375, 0.003439, 0.3783, 0.0, 0.6216, 0.9791, 0.625, 0.9774, 0.6217, 1.0, 0.1302, 0.5034, 0.125, 0.5039, 0.1317, 0.5, 0.6217, 0.2466, 0.625, 0.2466, 0.6226, 0.25, 0.1823, 0.5034, 0.1831, 0.5, 0.1875, 0.5039, 0.6216, 0.9581, 0.6217, 0.9375, 0.625, 0.9375, 0.625, 0.9601, 0.6216, 0.3347, 0.6214, 0.3125, 0.6249, 0.3125, 0.625, 0.3351, 0.3776, 0.9429, 0.375, 0.9427, 0.378, 0.9375, 0.4594, 0.00383, 0.46, 0.0, 0.4619, 0.0, 0.4619, 0.003936, 0.4594, 0.2462, 0.4657, 0.2461, 0.4659, 0.2576, 0.4593, 0.2571, 0.4619, 0.3292, 0.4619, 0.3211, 0.4619, 0.3125, 0.4619, 0.3125, 0.4619, 0.3212, 0.4855, 0.003936, 0.4865, 0.0, 0.4893, 0.0, 0.4893, 0.003273, 0.4855, 0.2461, 0.4935, 0.2462, 0.4936, 0.2586, 0.4853, 0.2581, 0.4853, 0.3209, 0.4853, 0.3045, 0.4936, 0.3039, 0.4936, 0.3221, 0.4893, 0.3303, 0.4853, 0.9291, 0.4893, 0.9197, 0.4936, 0.9279, 0.4936, 0.9461, 0.5971, 0.003439, 0.5938, 0.004135, 0.5938, 0.0006502, 0.5982, 0.0, 0.5895, 0.2464, 0.5971, 0.2466, 0.5972, 0.2634, 0.5895, 0.262, 0.5938, 0.3403, 0.5894, 0.3215, 0.5895, 0.3005, 0.5972, 0.2992, 0.5972, 0.3327, 0.5972, 0.9173, 0.0, 0.0, 0.5895, 0.9495, 0.1302, 0.5034, 0.1302, 0.7466, 0.125, 0.7461, 0.125, 0.5039, 0.5972, 0.9866, 0.6216, 0.9791, 0.6217, 1.0, 0.5971, 1.0, 0.8524, 0.7466, 0.8524, 0.5034, 0.875, 0.5034, 0.875, 0.7466, 0.4593, 0.2571, 0.3776, 0.2555, 0.3776, 0.2464, 0.4594, 0.2462, 0.1823, 0.5034, 0.1302, 0.5034, 0.1317, 0.5, 0.1831, 0.5, 0.8351, 0.7466, 0.8524, 0.7466, 0.8583, 0.75, 0.836, 0.75, 0.7899, 0.5034, 0.75, 0.5034, 0.75, 0.5, 0.7909, 0.5, 0.4619, 0.3292, 0.4619, 0.9208, 0.4586, 0.9287, 0.4544, 0.327, 0.5938, 0.3403, 0.5938, 0.9097, 0.5894, 0.9285, 0.5894, 0.3215, 0.75, 0.7466, 0.7899, 0.7466, 0.7909, 0.75, 0.75, 0.75, 0.8524, 0.5034, 0.8351, 0.5034, 0.836, 0.5, 0.8583, 0.5, 0.1302, 0.7466, 0.1823, 0.7466, 0.1831, 0.75, 0.1317, 0.75, 0.4544, 0.327, 0.1979, 0.5012, 0.1944, 0.4953, 0.4523, 0.3191, 0.1979, 0.5012, 0.3755, 0.9307, 0.3724, 0.9315, 0.1901, 0.506, 0.8351, 0.5034, 0.8351, 0.7466, 0.7899, 0.7466, 0.7899, 0.5034, 0.4593, 0.9446, 0.3776, 0.9429, 0.3755, 0.9307, 0.4586, 0.9287, 0.3776, 0.9945, 0.4593, 0.9929, 0.4597, 1.0, 0.3779, 1.0, 0.4853, 0.2581, 0.4659, 0.2576, 0.4657, 0.2461, 0.4855, 0.2461, 0.4853, 0.3209, 0.4659, 0.3203, 0.4659, 0.305, 0.4853, 0.3045, 0.4659, 0.875, 0.4659, 0.9297, 0.4619, 0.9208, 0.4619, 0.8671, 0.4659, 0.2576, 0.4659, 0.305, 0.4593, 0.3054, 0.4593, 0.2571, 0.4659, 0.3203, 0.4659, 0.375, 0.4619, 0.3829, 0.4619, 0.3292, 0.4657, 0.003936, 0.4657, 0.2461, 0.4594, 0.2462, 0.4594, 0.00383, 0.4659, 0.9924, 0.4853, 0.9919, 0.4855, 1.0, 0.4657, 1.0, 0.5895, 0.262, 0.4936, 0.2586, 0.4935, 0.2462, 0.5895, 0.2464, 0.4893, 0.9197, 0.4893, 0.3303, 0.4936, 0.3221, 0.4936, 0.9279, 0.5894, 0.3215, 0.4936, 0.3221, 0.4936, 0.3039, 0.5895, 0.3005, 0.5895, 0.9495, 0.4936, 0.9461, 0.4936, 0.9279, 0.5894, 0.9285, 0.4893, 0.8671, 0.4893, 0.9197, 0.4853, 0.9291, 0.4853, 0.875, 0.4936, 0.2586, 0.4936, 0.3039, 0.4853, 0.3045, 0.4853, 0.2581, 0.4893, 0.3303, 0.4893, 0.3829, 0.4853, 0.375, 0.4853, 0.3209, 0.4936, 0.9914, 0.4865, 0.0, 0.4853, 0.9291, 0.4936, 0.9461, 0.4935, 0.00384, 0.4935, 0.2462, 0.4855, 0.2461, 0.4855, 0.003936, 0.4936, 0.9914, 0.5895, 0.988, 0.5888, 1.0, 0.4927, 1.0, 0.6216, 0.2709, 0.5972, 0.2634, 0.5971, 0.2466, 0.6217, 0.2466, 0.6216, 0.3347, 0.5972, 0.3327, 0.5972, 0.2992, 0.6216, 0.2919, 0.6216, 0.9153, 0.6216, 0.9581, 0.0, 0.0, 0.5972, 0.9173, 0.5972, 0.875, 0.5972, 0.9173, 0.5938, 0.9097, 0.5938, 0.8681, 0.5972, 0.2634, 0.5972, 0.2992, 0.5895, 0.3005, 0.5895, 0.262, 0.5972, 0.3327, 0.5972, 0.375, 0.5938, 0.3819, 0.5938, 0.3403, 0.0, 0.0, 0.5982, 0.0, 0.5938, 0.0006502, 0.5895, 0.9495, 0.5971, 0.003439, 0.5971, 0.2466, 0.5895, 0.2464, 0.5895, 0.003595, 0.3776, 0.003565, 0.4594, 0.00383, 0.4594, 0.2462, 0.3776, 0.2464, 0.4586, 0.9287, 0.4619, 0.9208, 0.4659, 0.9297, 0.4593, 0.9446, 0.4593, 0.9929, 0.4593, 0.9446, 0.4659, 0.9297, 0.4619, 0.0, 0.4853, 0.9291, 0.4853, 0.9919, 0.4619, 0.0, 0.4659, 0.9297, 0.5982, 0.0, 0.0, 0.0, 0.6216, 0.9581, 0.8583, 0.75])
me_cube_004.materials.append(mat_material_001)
me_cube_004.use_remesh_fix_poles = True
me_cube_004.use_remesh_preserve_attributes = False
me_cube_004.use_mirror_vertex_groups = False
me_cube_004.update()
me_cube_005 = bpy.data.meshes.new('Cube.005')
me_cube_005.from_pydata([(-0.736, -0.9998, -0.8489), (-0.7567, 1.0, -0.8545), (-0.001021, -0.9998, -0.9944), (0.8775, -0.9998, -0.8667), (0.9037, 1.0, -0.8733), (0.0, 1.0, -1.016), (-0.9766, -0.9998, 0.0), (-1.003, 1.0, 0.0), (-0.4785, 1.0, -0.9698), (-0.4656, -0.9998, -0.9523), (0.485, -0.9998, -0.9662), (0.5, 1.0, -0.9843), (-0.8246, 1.0, -0.8001), (0.9581, 1.0, -0.8154), (0.0, 1.0, -0.8993), (0.9304, -0.9998, -0.8147), (-0.001021, -0.9998, -0.89), (-0.802, -0.9998, -0.8002), (-0.4871, -0.9998, -0.8759), (-0.5, 1.0, -0.8836), (0.5, 1.0, -0.8836), (0.485, -0.9998, -0.8759), (-0.8599, -0.9998, -0.7386), (-0.8841, 1.0, -0.7315), (0.9808, 1.0, -0.7812), (0.0, 1.0, -0.7812), (0.9525, -0.9998, -0.7841), (-0.001021, -0.9998, -0.7841), (-0.4871, -0.9998, -0.7841), (-0.5, 1.0, -0.7812), (0.5, 1.0, -0.7812), (0.485, -0.9998, -0.7841), (-0.9127, -0.9998, -0.6546), (-0.9379, 1.0, -0.6367), (0.918, 1.041, -0.6283), (0.8914, -0.9602, -0.647), (-0.3889, -0.9998, -0.674), (-0.4013, 1.0, -0.6603), (0.519, 1.0, -0.6734), (0.5035, -0.9998, -0.6874), (-0.5853, 1.0, -0.9318), (-0.623, -0.9998, 0.0), (-0.5694, -0.9998, -0.9183), (-0.6045, 1.0, 0.0), (-0.6252, 1.0, -0.8612), (-0.6082, -0.9998, -0.8549), (-0.6467, 1.0, -0.7812), (-0.6297, -0.9998, -0.7841), (-0.5373, 1.0, -0.5862), (-0.5569, -0.9998, -0.6052), (0.0, 1.0, -0.7149), (-0.001021, -0.9998, -0.7247), (-0.1841, -0.9998, -0.9885), (-0.1883, 1.0, -1.009), (-0.1841, -0.9998, -0.888), (-0.1883, 1.0, -0.8971), (-0.1841, -0.9998, -0.7841), (-0.1883, 1.0, -0.7812), (-0.1883, 1.0, -0.7068), (-0.1841, -0.9998, -0.7174), (0.1728, 1.0, -1.008), (0.167, -0.9998, -0.9875), (0.1728, 1.0, -0.8971), (0.167, -0.9998, -0.888), (0.1728, 1.0, -0.7812), (0.167, -0.9998, -0.7841), (0.1794, 1.0, -0.7068), (0.1734, -0.9998, -0.7174), (0.7726, 1.041, -0.6248), (0.75, -0.9602, -0.6439), (0.8051, 1.041, -0.7998), (0.7816, -0.9602, -0.8008), (0.7958, 1.041, -0.8614), (0.7726, -0.9602, -0.856), (0.7958, 1.041, -0.9419), (0.7726, -0.9602, -0.9282), (-0.9632, -0.9998, -0.3731), (-0.9893, 1.0, -0.3229), (-0.5787, 1.0, -0.3078), (-0.5974, -0.9998, -0.3596), (0.8688, 1.041, -0.6107), (0.8435, -0.9602, -0.6312), (-0.7567, -0.6266, -0.8545), (0.0, -0.6266, -1.016), (0.9037, -0.6266, -0.8733), (-1.003, -0.6266, 0.0), (-0.4785, -0.6266, -0.9698), (0.5, -0.6266, -0.9843), (-0.8246, -0.6266, -0.8001), (0.9581, -0.6266, -0.8154), (0.7958, -0.5858, -0.9419), (-0.8841, -0.6266, -0.7315), (0.9808, -0.6266, -0.7812), (-0.9379, -0.6266, -0.6367), (0.918, -0.5858, -0.6283), (-0.5853, -0.6266, -0.9318), (0.519, -0.6266, -0.6734), (0.0, -0.6266, -0.7149), (-0.4013, -0.6266, -0.6603), (-0.1883, -0.6266, -0.7068), (-0.1883, -0.6266, -1.009), (0.1794, -0.6266, -0.7068), (0.1728, -0.6266, -1.008), (0.7726, -0.5858, -0.6248), (0.8688, -0.5858, -0.6107), (-0.9893, -0.6266, -0.3229), (-0.5373, -0.6266, -0.5862), (-0.5787, -0.6266, -0.3078), (-0.6045, -0.6266, 0.0)], [], [(90, 87, 11, 74), (100, 83, 2, 52), (79, 41, 6, 76), (105, 85, 7, 77), (95, 86, 9, 42), (102, 87, 10, 61), (10, 75, 73, 21), (60, 62, 20, 11), (40, 44, 19, 8), (52, 54, 18, 9), (82, 88, 12, 1), (90, 74, 4, 84), (84, 89, 15, 3), (42, 45, 17, 0), (61, 63, 16, 2), (53, 55, 14, 5), (62, 64, 30, 20), (44, 46, 29, 19), (54, 56, 28, 18), (88, 91, 23, 12), (89, 92, 26, 15), (45, 47, 22, 17), (63, 65, 27, 16), (55, 57, 25, 14), (46, 48, 37, 29), (91, 93, 33, 23), (96, 39, 69, 103), (92, 94, 35, 26), (47, 49, 32, 22), (28, 36, 49, 47), (23, 33, 48, 46), (18, 28, 47, 45), (12, 23, 46, 44), (9, 18, 45, 42), (1, 12, 44, 40), (77, 7, 43, 78), (82, 95, 42, 0), (101, 66, 50, 97), (66, 64, 25, 50), (67, 51, 27, 65), (58, 50, 25, 57), (59, 56, 27, 51), (99, 58, 37, 98), (97, 50, 58, 99), (36, 28, 56, 59), (37, 58, 57, 29), (19, 29, 57, 55), (16, 27, 56, 54), (8, 19, 55, 53), (2, 16, 54, 52), (86, 100, 52, 9), (39, 67, 65, 31), (38, 30, 64, 66), (96, 38, 66, 101), (21, 31, 65, 63), (14, 25, 64, 62), (10, 21, 63, 61), (5, 14, 62, 60), (83, 102, 61, 2), (3, 15, 73, 75), (74, 72, 13, 4), (74, 11, 20, 72), (72, 20, 30, 70), (13, 72, 70, 24), (30, 38, 68, 70), (103, 69, 81, 104), (39, 31, 71, 69), (26, 71, 73, 15), (31, 21, 73, 71), (33, 77, 78, 48), (93, 105, 77, 33), (49, 79, 76, 32), (106, 49, 36, 98), (106, 107, 79, 49), (107, 108, 41, 79), (94, 34, 80, 104), (26, 35, 81), (71, 26, 81, 69), (68, 80, 24, 70), (24, 80, 34), (35, 94, 104, 81), (78, 43, 108, 107), (48, 78, 107, 106), (48, 106, 98, 37), (32, 76, 105, 93), (68, 103, 104, 80), (5, 60, 102, 83), (39, 96, 101, 67), (8, 53, 100, 86), (51, 97, 99, 59), (59, 99, 98, 36), (67, 101, 97, 51), (1, 40, 95, 82), (24, 34, 94, 92), (38, 96, 103, 68), (22, 32, 93, 91), (13, 24, 92, 89), (17, 22, 91, 88), (4, 13, 89, 84), (75, 90, 84, 3), (0, 17, 88, 82), (60, 11, 87, 102), (40, 8, 86, 95), (76, 6, 85, 105), (53, 5, 83, 100), (75, 10, 87, 90)])
_uv = me_cube_005.uv_layers.new(name='UVMap')
_uv.uv.foreach_set('vector', [0.0, 0.0, 0.3125, 0.7033, 0.3125, 0.5, 0.0, 0.0, 0.2265, 0.7033, 0.25, 0.7033, 0.25, 0.75, 0.2265, 0.75, 0.4613, 0.9558, 0.5, 0.9558, 0.5, 1.0, 0.4613, 1.0, 0.4613, 0.04668, 0.5, 0.04668, 0.5, 0.25, 0.4613, 0.25, 0.1692, 0.7033, 0.1875, 0.7033, 0.1875, 0.75, 0.1692, 0.75, 0.2716, 0.7033, 0.3125, 0.7033, 0.3125, 0.75, 0.2716, 0.75, 0.375, 0.8125, 0.0, 0.0, 0.0, 0.0, 0.3923, 0.8125, 0.375, 0.3966, 0.3923, 0.3966, 0.3923, 0.4375, 0.375, 0.4375, 0.375, 0.2942, 0.3923, 0.2942, 0.3923, 0.3125, 0.375, 0.3125, 0.375, 0.8985, 0.3923, 0.8985, 0.3923, 0.9375, 0.375, 0.9375, 0.375, 0.04668, 0.3923, 0.04668, 0.3923, 0.25, 0.375, 0.25, 0.0, 0.0, 0.0, 0.0, 0.375, 0.5, 0.375, 0.7033, 0.375, 0.7033, 0.3923, 0.7033, 0.3923, 0.75, 0.375, 0.75, 0.375, 0.9558, 0.3923, 0.9558, 0.3923, 1.0, 0.375, 1.0, 0.375, 0.8534, 0.3923, 0.8534, 0.3923, 0.875, 0.375, 0.875, 0.375, 0.3515, 0.3923, 0.3515, 0.3923, 0.375, 0.375, 0.375, 0.3923, 0.3966, 0.4102, 0.3966, 0.4102, 0.4375, 0.3923, 0.4375, 0.3923, 0.2942, 0.4102, 0.2942, 0.4102, 0.3125, 0.3923, 0.3125, 0.3923, 0.8985, 0.4102, 0.8985, 0.4102, 0.9375, 0.3923, 0.9375, 0.3923, 0.04668, 0.4102, 0.04668, 0.4102, 0.25, 0.3923, 0.25, 0.3923, 0.7033, 0.4102, 0.7033, 0.4102, 0.75, 0.3923, 0.75, 0.3923, 0.9558, 0.4102, 0.9558, 0.4102, 1.0, 0.3923, 1.0, 0.3923, 0.8534, 0.4102, 0.8534, 0.4102, 0.875, 0.3923, 0.875, 0.3923, 0.3515, 0.4102, 0.3515, 0.4102, 0.375, 0.3923, 0.375, 0.4102, 0.2942, 0.4227, 0.2942, 0.4227, 0.3125, 0.4102, 0.3125, 0.4102, 0.04668, 0.4227, 0.04668, 0.4227, 0.25, 0.4102, 0.25, 0.0, 0.0, 0.0, 0.0, 0.0, 0.0, 0.0, 0.0, 0.4102, 0.7033, 0.4227, 0.7033, 0.4227, 0.75, 0.4102, 0.75, 0.4102, 0.9558, 0.4227, 0.9558, 0.4227, 1.0, 0.4102, 1.0, 0.4102, 0.9375, 0.4227, 0.9375, 0.4227, 0.9558, 0.4102, 0.9558, 0.4102, 0.25, 0.4227, 0.25, 0.4227, 0.2942, 0.4102, 0.2942, 0.3923, 0.9375, 0.4102, 0.9375, 0.4102, 0.9558, 0.3923, 0.9558, 0.3923, 0.25, 0.4102, 0.25, 0.4102, 0.2942, 0.3923, 0.2942, 0.375, 0.9375, 0.3923, 0.9375, 0.3923, 0.9558, 0.375, 0.9558, 0.375, 0.25, 0.3923, 0.25, 0.3923, 0.2942, 0.375, 0.2942, 0.4613, 0.25, 0.5, 0.25, 0.5, 0.2942, 0.4613, 0.2942, 0.125, 0.7033, 0.1692, 0.7033, 0.1692, 0.75, 0.125, 0.75, 0.0, 0.0, 0.0, 0.0, 0.0, 0.0, 0.0, 0.0, 0.0, 0.0, 0.4102, 0.3966, 0.4102, 0.375, 0.0, 0.0, 0.0, 0.0, 0.0, 0.0, 0.4102, 0.875, 0.4102, 0.8534, 0.1592, 0.1177, 0.0, 0.0, 0.4102, 0.375, 0.4102, 0.3515, 0.1592, 0.3532, 0.4102, 0.8985, 0.4102, 0.875, 0.0, 0.0, 0.1592, 0.3092, 0.1592, 0.1177, 0.4227, 0.3125, 0.4227, 0.8208, 0.0, 0.0, 0.0, 0.0, 0.1592, 0.1177, 0.1592, 0.3092, 0.4227, 0.9375, 0.4102, 0.9375, 0.4102, 0.8985, 0.1592, 0.3532, 0.4227, 0.3125, 0.1592, 0.1177, 0.4102, 0.3515, 0.4102, 0.3125, 0.3923, 0.3125, 0.4102, 0.3125, 0.4102, 0.3515, 0.3923, 0.3515, 0.3923, 0.875, 0.4102, 0.875, 0.4102, 0.8985, 0.3923, 0.8985, 0.375, 0.3125, 0.3923, 0.3125, 0.3923, 0.3515, 0.375, 0.3515, 0.375, 0.875, 0.3923, 0.875, 0.3923, 0.8985, 0.375, 0.8985, 0.1875, 0.7033, 0.2265, 0.7033, 0.2265, 0.75, 0.1875, 0.75, 0.0, 0.0, 0.0, 0.0, 0.4102, 0.8534, 0.4102, 0.8125, 0.0, 0.0, 0.4102, 0.4375, 0.4102, 0.3966, 0.0, 0.0, 0.0, 0.0, 0.0, 0.0, 0.0, 0.0, 0.0, 0.0, 0.3923, 0.8125, 0.4102, 0.8125, 0.4102, 0.8534, 0.3923, 0.8534, 0.3923, 0.375, 0.4102, 0.375, 0.4102, 0.3966, 0.3923, 0.3966, 0.375, 0.8125, 0.3923, 0.8125, 0.3923, 0.8534, 0.375, 0.8534, 0.375, 0.375, 0.3923, 0.375, 0.3923, 0.3966, 0.375, 0.3966, 0.25, 0.7033, 0.2716, 0.7033, 0.2716, 0.75, 0.25, 0.75, 0.375, 0.75, 0.3923, 0.75, 0.0, 0.0, 0.0, 0.0, 0.0, 0.0, 0.0, 0.0, 0.3923, 0.5, 0.375, 0.5, 0.0, 0.0, 0.375, 0.4375, 0.3923, 0.4375, 0.0, 0.0, 0.0, 0.0, 0.3923, 0.4375, 0.4102, 0.4375, 0.0, 0.0, 0.3923, 0.5, 0.0, 0.0, 0.0, 0.0, 0.4102, 0.5, 0.4102, 0.4375, 0.0, 0.0, 0.0, 0.0, 0.0, 0.0, 0.0, 0.0, 0.0, 0.0, 0.0, 0.0, 0.0, 0.0, 0.0, 0.0, 0.4102, 0.8125, 0.0, 0.0, 0.0, 0.0, 0.4102, 0.75, 0.0, 0.0, 0.0, 0.0, 0.3923, 0.75, 0.4102, 0.8125, 0.3923, 0.8125, 0.0, 0.0, 0.0, 0.0, 0.4227, 0.25, 0.4613, 0.25, 0.4613, 0.2942, 0.4227, 0.2942, 0.4227, 0.04668, 0.4613, 0.04668, 0.4613, 0.25, 0.4227, 0.25, 0.4227, 0.9558, 0.4613, 0.9558, 0.4613, 1.0, 0.4227, 1.0, 0.4227, 0.8323, 0.4227, 0.9558, 0.4227, 0.9375, 0.4227, 0.8208, 0.4227, 0.8323, 0.4613, 0.8323, 0.4613, 0.9558, 0.4227, 0.9558, 0.4613, 0.8323, 0.5, 0.8323, 0.5, 0.9558, 0.4613, 0.9558, 0.4227, 0.7033, 0.4227, 0.5, 0.0, 0.0, 0.0, 0.0, 0.4102, 0.75, 0.4227, 0.75, 0.0, 0.0, 0.0, 0.0, 0.4102, 0.75, 0.0, 0.0, 0.0, 0.0, 0.0, 0.0, 0.0, 0.0, 0.4102, 0.5, 0.0, 0.0, 0.4102, 0.5, 0.0, 0.0, 0.4227, 0.5, 0.4227, 0.75, 0.4227, 0.7033, 0.0, 0.0, 0.0, 0.0, 0.4613, 0.2942, 0.5, 0.2942, 0.5, 0.8323, 0.4613, 0.8323, 0.4227, 0.2942, 0.4613, 0.2942, 0.4613, 0.8323, 0.4227, 0.8323, 0.4227, 0.2942, 0.4227, 0.8323, 0.4227, 0.8208, 0.4227, 0.3125, 0.4227, 0.0, 0.4613, 0.0, 0.4613, 0.04668, 0.4227, 0.04668, 0.0, 0.0, 0.0, 0.0, 0.0, 0.0, 0.0, 0.0, 0.25, 0.5, 0.2716, 0.5, 0.2716, 0.7033, 0.25, 0.7033, 0.0, 0.0, 0.0, 0.0, 0.0, 0.0, 0.0, 0.0, 0.1875, 0.5, 0.2265, 0.5, 0.2265, 0.7033, 0.1875, 0.7033, 0.0, 0.0, 0.0, 0.0, 0.1592, 0.3092, 0.1592, 0.3532, 0.1592, 0.3532, 0.1592, 0.3092, 0.4227, 0.8208, 0.4227, 0.9375, 0.0, 0.0, 0.0, 0.0, 0.0, 0.0, 0.0, 0.0, 0.125, 0.5, 0.1692, 0.5, 0.1692, 0.7033, 0.125, 0.7033, 0.4102, 0.5, 0.4227, 0.5, 0.4227, 0.7033, 0.4102, 0.7033, 0.0, 0.0, 0.0, 0.0, 0.0, 0.0, 0.0, 0.0, 0.4102, 0.0, 0.4227, 0.0, 0.4227, 0.04668, 0.4102, 0.04668, 0.3923, 0.5, 0.4102, 0.5, 0.4102, 0.7033, 0.3923, 0.7033, 0.3923, 0.0, 0.4102, 0.0, 0.4102, 0.04668, 0.3923, 0.04668, 0.375, 0.5, 0.3923, 0.5, 0.3923, 0.7033, 0.375, 0.7033, 0.0, 0.0, 0.0, 0.0, 0.375, 0.7033, 0.375, 0.75, 0.375, 0.0, 0.3923, 0.0, 0.3923, 0.04668, 0.375, 0.04668, 0.2716, 0.5, 0.3125, 0.5, 0.3125, 0.7033, 0.2716, 0.7033, 0.1692, 0.5, 0.1875, 0.5, 0.1875, 0.7033, 0.1692, 0.7033, 0.4613, 0.0, 0.5, 0.0, 0.5, 0.04668, 0.4613, 0.04668, 0.2265, 0.5, 0.25, 0.5, 0.25, 0.7033, 0.2265, 0.7033, 0.0, 0.0, 0.3125, 0.75, 0.3125, 0.7033, 0.0, 0.0])
me_cube_005.materials.append(mat_material_001)
me_cube_005.use_remesh_fix_poles = True
me_cube_005.use_remesh_preserve_attributes = False
me_cube_005.use_mirror_vertex_groups = False
me_cube_005.update()
me_cube_006 = bpy.data.meshes.new('Cube.006')
me_cube_006.from_pydata([(-0.9142, -0.9945, -0.7835), (-0.972, -1.0, -0.4263), (-0.9409, 0.9573, -0.7981), (1.0, 1.0, -0.4267), (0.5453, -1.0, -0.7973), (0.9673, -1.0, -0.4263), (0.5678, 1.0, -0.8114), (-1.0, 1.0, -0.4267), (-0.972, -1.0, 0.0), (-1.0, 1.0, 0.0), (0.655, 1.0, 0.0), (0.6327, -1.0, 0.0), (-0.9832, 0.9573, -0.7283), (0.8416, 1.0, -0.7131), (0.8109, -1.0, -0.702), (-0.9552, -0.9945, -0.7164), (0.9009, -1.0, -0.1343), (-0.972, -1.0, -0.1343), (0.9315, 1.0, -0.1232), (-1.0, 1.0, -0.1232), (-0.6658, -1.0, -0.4276), (-0.7595, 1.0, -0.8422), (-0.7388, -1.0, -0.8266), (-0.6449, 1.0, -0.4267), (-0.6507, -1.0, 0.0), (-0.6714, 1.0, 0.0), (-0.6175, 1.0, -0.6309), (-0.6383, -1.0, -0.6394), (-0.6466, 1.0, -0.1038), (-0.6675, -1.0, -0.09546), (0.356, -1.0, -0.8413), (0.6654, 1.0, -0.424), (0.4041, 1.0, 0.0), (0.5173, 1.0, -0.631), (0.5812, 1.0, -0.1079), (0.6828, -1.0, -0.4248), (0.3696, 1.0, -0.8561), (0.3895, -1.0, 0.0), (0.5332, -1.0, -0.6391), (0.5973, -1.0, -0.09965), (-0.9409, -0.5364, -0.7981), (1.0, -0.5017, -0.4267), (0.5678, -0.5017, -0.8114), (-1.0, -0.5017, -0.4267), (0.655, -0.5017, 0.0), (-1.0, -0.5017, 0.0), (0.8416, -0.5017, -0.7131), (-0.9832, -0.5364, -0.7283), (-1.0, -0.5017, -0.1232), (0.9315, -0.5017, -0.1232), (-0.7595, -0.5017, -0.8422), (0.3696, -0.5017, -0.8561), (-0.6466, -0.5802, -0.1038), (0.5812, -0.5802, -0.1079), (0.6654, -0.5802, -0.424), (0.5173, -0.5802, -0.631), (-0.6175, -0.5802, -0.6309), (-0.6449, -0.5802, -0.4267), (-0.1747, -1.0, 0.0), (-0.01528, -1.0, -0.0788), (-0.1777, 1.0, 0.0), (-0.01287, 1.0, -0.08709), (-0.01287, -0.5802, -0.08709), (-0.195, 1.0, -0.8755), (-0.01743, -1.0, -0.6894), (-0.1914, -1.0, -0.8603), (-0.01496, 1.0, -0.6811), (-0.195, -0.5017, -0.8755), (-0.01496, -0.5802, -0.6811)], [], [(27, 20, 1, 15), (47, 43, 7, 12), (33, 31, 3, 13), (42, 46, 14, 4), (51, 42, 4, 30), (46, 41, 5, 14), (29, 24, 8, 17), (49, 44, 11, 16), (34, 32, 10, 18), (48, 45, 9, 19), (36, 33, 13, 6), (40, 47, 12, 2), (22, 27, 15, 0), (43, 48, 19, 7), (31, 34, 18, 3), (41, 49, 16, 5), (20, 29, 17, 1), (7, 19, 28, 23), (65, 64, 27, 22), (2, 12, 26, 21), (19, 9, 25, 28), (59, 58, 24, 29), (40, 50, 22, 0), (12, 7, 23, 26), (55, 54, 31, 33), (14, 5, 35, 38), (16, 11, 37, 39), (4, 14, 38, 30), (5, 16, 39, 35), (53, 54, 35, 39), (63, 66, 33, 36), (61, 60, 32, 34), (67, 51, 30, 65), (62, 53, 39, 59), (68, 66, 26, 56), (56, 57, 20, 27), (52, 57, 23, 28), (63, 36, 51, 67), (2, 21, 50, 40), (3, 18, 49, 41), (1, 17, 48, 43), (0, 15, 47, 40), (17, 8, 45, 48), (18, 10, 44, 49), (13, 3, 41, 46), (36, 6, 42, 51), (6, 13, 46, 42), (15, 1, 43, 47), (29, 20, 57, 52), (26, 23, 57, 56), (64, 68, 56, 27), (61, 34, 53, 62), (34, 31, 54, 53), (38, 35, 54, 55), (28, 61, 62, 52), (52, 62, 59, 29), (28, 25, 60, 61), (39, 37, 58, 59), (38, 55, 68, 64), (21, 63, 67, 50), (55, 33, 66, 68), (50, 67, 65, 22), (21, 26, 66, 63), (30, 38, 64, 65)])
_uv = me_cube_006.uv_layers.new(name='UVMap')
_uv.uv.foreach_set('vector', [0.3935, 0.9699, 0.4375, 0.9699, 0.4375, 1.0, 0.3935, 1.0, 0.3935, 0.06229, 0.4375, 0.06229, 0.4375, 0.25, 0.3935, 0.25, 0.3935, 0.4686, 0.4375, 0.4686, 0.4375, 0.5, 0.3935, 0.5, 0.375, 0.6877, 0.3935, 0.6877, 0.3935, 0.75, 0.375, 0.75, 0.3436, 0.6877, 0.375, 0.6877, 0.375, 0.75, 0.3436, 0.75, 0.3935, 0.6877, 0.4375, 0.6877, 0.4375, 0.75, 0.3935, 0.75, 0.4846, 0.9699, 0.5, 0.9699, 0.5, 1.0, 0.4846, 1.0, 0.4846, 0.6877, 0.5, 0.6877, 0.5, 0.75, 0.4846, 0.75, 0.4846, 0.4686, 0.5, 0.4686, 0.5, 0.5, 0.4846, 0.5, 0.4846, 0.06229, 0.5, 0.06229, 0.5, 0.25, 0.4846, 0.25, 0.375, 0.4686, 0.3935, 0.4686, 0.3935, 0.5, 0.375, 0.5, 0.375, 0.06229, 0.3935, 0.06229, 0.3935, 0.25, 0.375, 0.25, 0.375, 0.9699, 0.3935, 0.9699, 0.3935, 1.0, 0.375, 1.0, 0.4375, 0.06229, 0.4846, 0.06229, 0.4846, 0.25, 0.4375, 0.25, 0.4375, 0.4686, 0.4846, 0.4686, 0.4846, 0.5, 0.4375, 0.5, 0.4375, 0.6877, 0.4846, 0.6877, 0.4846, 0.75, 0.4375, 0.75, 0.4375, 0.9699, 0.4846, 0.9699, 0.4846, 1.0, 0.4375, 1.0, 0.4375, 0.25, 0.4846, 0.25, 0.4846, 0.2801, 0.4375, 0.2801, 0.375, 0.8756, 0.3935, 0.8756, 0.3935, 0.9699, 0.375, 0.9699, 0.375, 0.25, 0.3935, 0.25, 0.3935, 0.2801, 0.375, 0.2801, 0.4846, 0.25, 0.5, 0.25, 0.5, 0.2801, 0.4846, 0.2801, 0.4846, 0.8756, 0.5, 0.8756, 0.5, 0.9699, 0.4846, 0.9699, 0.125, 0.6877, 0.1551, 0.6877, 0.1551, 0.75, 0.125, 0.75, 0.3935, 0.25, 0.4375, 0.25, 0.4375, 0.2801, 0.3935, 0.2801, 0.3935, 0.7157, 0.4375, 0.7157, 0.4375, 0.4686, 0.3935, 0.4686, 0.3935, 0.75, 0.4375, 0.75, 0.4375, 0.7814, 0.3935, 0.7814, 0.4846, 0.75, 0.5, 0.75, 0.5, 0.7814, 0.4846, 0.7814, 0.375, 0.75, 0.3935, 0.75, 0.3935, 0.7814, 0.375, 0.7814, 0.4375, 0.75, 0.4846, 0.75, 0.4846, 0.7814, 0.4375, 0.7814, 0.4846, 0.7157, 0.4375, 0.7157, 0.4375, 0.7814, 0.4846, 0.7814, 0.375, 0.3744, 0.3935, 0.3744, 0.3935, 0.4686, 0.375, 0.4686, 0.4846, 0.3744, 0.5, 0.3744, 0.5, 0.4686, 0.4846, 0.4686, 0.2494, 0.6877, 0.3436, 0.6877, 0.3436, 0.75, 0.2494, 0.75, 0.4846, 0.7704, 0.4846, 0.7157, 0.4846, 0.7814, 0.4846, 0.8756, 0.3935, 0.7704, 0.3935, 0.3744, 0.3935, 0.2801, 0.3935, 0.8251, 0.3935, 0.8251, 0.4375, 0.8251, 0.4375, 0.9699, 0.3935, 0.9699, 0.4846, 0.8251, 0.4375, 0.8251, 0.4375, 0.2801, 0.4846, 0.2801, 0.2494, 0.5, 0.3436, 0.5, 0.3436, 0.6877, 0.2494, 0.6877, 0.125, 0.5, 0.1551, 0.5, 0.1551, 0.6877, 0.125, 0.6877, 0.4375, 0.5, 0.4846, 0.5, 0.4846, 0.6877, 0.4375, 0.6877, 0.4375, 0.0, 0.4846, 0.0, 0.4846, 0.06229, 0.4375, 0.06229, 0.375, 0.0, 0.3935, 0.0, 0.3935, 0.06229, 0.375, 0.06229, 0.4846, 0.0, 0.5, 0.0, 0.5, 0.06229, 0.4846, 0.06229, 0.4846, 0.5, 0.5, 0.5, 0.5, 0.6877, 0.4846, 0.6877, 0.3935, 0.5, 0.4375, 0.5, 0.4375, 0.6877, 0.3935, 0.6877, 0.3436, 0.5, 0.375, 0.5, 0.375, 0.6877, 0.3436, 0.6877, 0.375, 0.5, 0.3935, 0.5, 0.3935, 0.6877, 0.375, 0.6877, 0.3935, 0.0, 0.4375, 0.0, 0.4375, 0.06229, 0.3935, 0.06229, 0.4846, 0.9699, 0.4375, 0.9699, 0.4375, 0.8251, 0.4846, 0.8251, 0.3935, 0.2801, 0.4375, 0.2801, 0.4375, 0.8251, 0.3935, 0.8251, 0.3935, 0.8756, 0.3935, 0.7704, 0.3935, 0.8251, 0.3935, 0.9699, 0.4846, 0.3744, 0.4846, 0.4686, 0.4846, 0.7157, 0.4846, 0.7704, 0.4846, 0.4686, 0.4375, 0.4686, 0.4375, 0.7157, 0.4846, 0.7157, 0.3935, 0.7814, 0.4375, 0.7814, 0.4375, 0.7157, 0.3935, 0.7157, 0.4846, 0.2801, 0.4846, 0.3744, 0.4846, 0.7704, 0.4846, 0.8251, 0.4846, 0.8251, 0.4846, 0.7704, 0.4846, 0.8756, 0.4846, 0.9699, 0.4846, 0.2801, 0.5, 0.2801, 0.5, 0.3744, 0.4846, 0.3744, 0.4846, 0.7814, 0.5, 0.7814, 0.5, 0.8756, 0.4846, 0.8756, 0.3935, 0.7814, 0.3935, 0.7157, 0.3935, 0.7704, 0.3935, 0.8756, 0.1551, 0.5, 0.2494, 0.5, 0.2494, 0.6877, 0.1551, 0.6877, 0.3935, 0.7157, 0.3935, 0.4686, 0.3935, 0.3744, 0.3935, 0.7704, 0.1551, 0.6877, 0.2494, 0.6877, 0.2494, 0.75, 0.1551, 0.75, 0.375, 0.2801, 0.3935, 0.2801, 0.3935, 0.3744, 0.375, 0.3744, 0.375, 0.7814, 0.3935, 0.7814, 0.3935, 0.8756, 0.375, 0.8756])
me_cube_006.materials.append(mat_material_001)
me_cube_006.use_remesh_fix_poles = True
me_cube_006.use_remesh_preserve_attributes = False
me_cube_006.use_mirror_vertex_groups = False
me_cube_006.update()

# ---- objects
ob_block = bpy.data.objects.new('block', me_cube)
ob_lettera = bpy.data.objects.new('letterA', me_cube_001)
ob_letterb = bpy.data.objects.new('letterB', me_cube_002)
ob_letterc = bpy.data.objects.new('letterC', me_cube_003)
ob_lettera_001 = bpy.data.objects.new('letterA.001', me_cube_004)
ob_letterc_001 = bpy.data.objects.new('letterC.001', me_cube_005)
ob_letterb_001 = bpy.data.objects.new('letterB.001', me_cube_006)

# ---- transforms, parenting, visibility, modifiers, constraints
ob_block.location = (0.0, 0.0, 0.0)
ob_block.lock_rotations_4d = False
ob_block.empty_display_type = 'ARROWS'
ob_block.lineart.crease_threshold = 0.0
ob_lettera.location = (0.0, -1.0, 0.0)
ob_lettera.scale = (0.5923, 0.03, 0.5792)
ob_lettera.lineart.crease_threshold = 0.0
_m = ob_lettera.modifiers.new('Mirror', 'MIRROR')
_m.use_clip = True
ob_letterb.location = (-1.0, 0.0, 0.0)
ob_letterb.rotation_euler = (0.0, -0.0, -1.571)
ob_letterb.scale = (0.4156, 0.03, 0.65)
ob_letterb.lineart.crease_threshold = 0.0
_m = ob_letterb.modifiers.new('Mirror', 'MIRROR')
_m.use_axis = (False, False, True)
_m.use_clip = True
ob_letterc.location = (0.0, 0.0, -1.003)
ob_letterc.rotation_euler = (1.571, -0.0, -1.571)
ob_letterc.scale = (0.4071, 0.03, 0.5569)
ob_letterc.lineart.crease_threshold = 0.0
_m = ob_letterc.modifiers.new('Mirror', 'MIRROR')
_m.use_axis = (False, False, True)
_m.use_clip = True
ob_lettera_001.location = (0.0, 1.0, 0.0)
ob_lettera_001.rotation_euler = (0.0, -0.0, 3.142)
ob_lettera_001.scale = (0.5923, 0.03, 0.5792)
ob_lettera_001.lineart.crease_threshold = 0.0
_m = ob_lettera_001.modifiers.new('Mirror', 'MIRROR')
_m.use_clip = True
ob_letterc_001.location = (0.0, 0.0, 1.003)
ob_letterc_001.rotation_euler = (-1.571, -0.0, 1.571)
ob_letterc_001.scale = (0.4071, 0.03, 0.5569)
ob_letterc_001.lineart.crease_threshold = 0.0
_m = ob_letterc_001.modifiers.new('Mirror', 'MIRROR')
_m.use_axis = (False, False, True)
_m.use_clip = True
ob_letterb_001.location = (1.0, 0.0, 0.0)
ob_letterb_001.rotation_euler = (0.0, -0.0, 1.571)
ob_letterb_001.scale = (0.4156, 0.03, 0.65)
ob_letterb_001.lineart.crease_threshold = 0.0
_m = ob_letterb_001.modifiers.new('Mirror', 'MIRROR')
_m.use_axis = (False, False, True)
_m.use_clip = True

# ---- collection membership
col_collection.objects.link(ob_block)
col_collection.objects.link(ob_lettera)
col_collection.objects.link(ob_letterb)
col_collection.objects.link(ob_letterc)
col_collection.objects.link(ob_lettera_001)
col_collection.objects.link(ob_letterc_001)
col_collection.objects.link(ob_letterb_001)

# ---- scene / render settings (as saved in the file)
scene.frame_start = 1; scene.frame_end = 250; scene.frame_set(1)
scene.render.engine = 'BLENDER_EEVEE_NEXT'
scene.cycles.use_denoising = False
scene.cycles.samples = 128
scene.cycles.sampling_pattern = 'TABULATED_SOBOL'
scene.cycles.use_adaptive_sampling = False
scene.cycles.use_light_tree = False
scene.view_settings.view_transform = 'Filmic'
bpy.context.view_layer.update()

# ---- added for rendering (the .blend has no active camera and no usable light): camera, sun
cam_auto = bpy.data.cameras.new('AutoCamera')
cam_auto.lens = 50.0
cam_auto.sensor_width = 36.0
cam_auto.clip_end = 1000.0
ob_auto_camera = bpy.data.objects.new('AutoCamera', cam_auto)
scene.collection.objects.link(ob_auto_camera)
ob_auto_camera.location = (3.30443, -3.96531, 2.64354)
ob_auto_camera.rotation_euler = (1.09748, -7.21219e-08, 0.694738)
scene.camera = ob_auto_camera
light_auto_sun = bpy.data.lights.new('AutoSun', 'SUN')
light_auto_sun.energy = 3.0
light_auto_sun.angle = 0.0523599
ob_auto_sun = bpy.data.objects.new('AutoSun', light_auto_sun)
scene.collection.objects.link(ob_auto_sun)
ob_auto_sun.rotation_euler = (0.872665, 0.174533, 0.523599)
bpy.context.view_layer.update()
